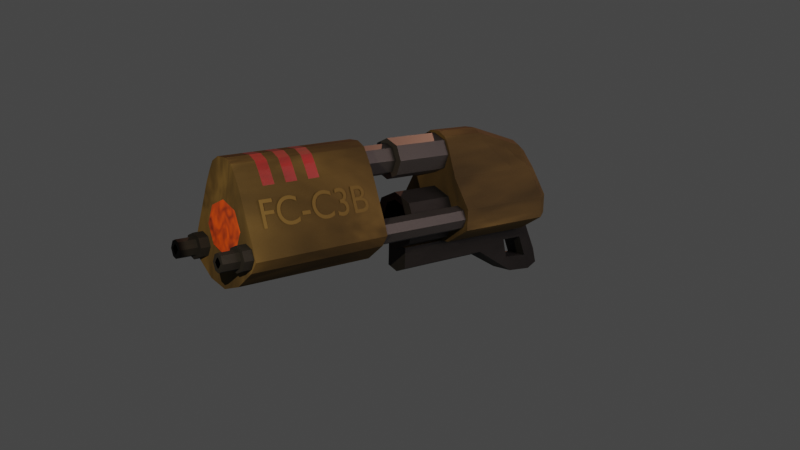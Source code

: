 # Source: flakgun.blend  (saved by Blender 3.6.11; exported with 4.5.12 LTS)
import bpy
from mathutils import Matrix  # noqa: F401  (used for matrix-valued properties, if any)

bpy.ops.wm.read_factory_settings(use_empty=True)
scene = bpy.context.scene
scene.name = 'Scene'

# ---- collections
col_collection = bpy.data.collections.new('Collection'); scene.collection.children.link(col_collection)
col_refs = bpy.data.collections.new('refs'); scene.collection.children.link(col_refs)

# ---- materials (node trees are filled in below, after node groups)
mat_handle = bpy.data.materials.new('handle')
mat_handle.use_transparent_shadow = False
mat_maincollor = bpy.data.materials.new('maincollor')
mat_maincollor.use_transparent_shadow = False
mat_black = bpy.data.materials.new('black')
mat_black.use_transparent_shadow = False
mat_othergray = bpy.data.materials.new('othergray')
mat_othergray.use_transparent_shadow = False
mat_red = bpy.data.materials.new('red')
mat_red.use_transparent_shadow = False
mat_orange = bpy.data.materials.new('orange')
mat_orange.use_transparent_shadow = False
mat_black_001 = bpy.data.materials.new('black.001')
mat_black_001.use_transparent_shadow = False

# ---- material node trees
mat_handle.use_nodes = True; mat_handle.node_tree.nodes.clear()
_N = mat_handle.node_tree.nodes; _L = mat_handle.node_tree.links
n0 = _N.new('ShaderNodeBsdfPrincipled'); n0.name = 'Principled BSDF'; n0.location = (10, 300)
n0.distribution = 'GGX'
n0.subsurface_method = 'RANDOM_WALK_SKIN'
n0.inputs[1].default_value = 0.7704
n0.inputs[2].default_value = 0.7356
n0.inputs[3].default_value = 1.45
n0.inputs[13].default_value = 0.0
n0.inputs[27].default_value = (0.0, 0.0, 0.0, 1.0)
n0.inputs[28].default_value = 1.0
n1 = _N.new('ShaderNodeOutputMaterial'); n1.name = 'Material Output'; n1.location = (300, 300)
n2 = _N.new('ShaderNodeTexNoise'); n2.name = 'Noise Texture'; n2.location = (-560, 296)
n2.inputs[2].default_value = 6.0
n2.inputs[3].default_value = 5.4
n2.inputs[4].default_value = 0.8702
n2.inputs[8].default_value = 0.8
n3 = _N.new('ShaderNodeValToRGB'); n3.name = 'Color Ramp'; n3.location = (-338, 397)
while len(n3.color_ramp.elements) > 1: n3.color_ramp.elements.remove(n3.color_ramp.elements[-1])
n3.color_ramp.elements[0].position = 0.0; n3.color_ramp.elements[0].color = (0.02051, 0.02051, 0.02051, 1.0)
_e = n3.color_ramp.elements.new(1.0); _e.color = (0.05103, 0.05103, 0.05103, 1.0)
_L.new(n0.outputs[0], n1.inputs[0])
_L.new(n2.outputs[1], n3.inputs[0])
_L.new(n3.outputs[0], n0.inputs[0])
n1.is_active_output = True
mat_maincollor.use_nodes = True; mat_maincollor.node_tree.nodes.clear()
_N = mat_maincollor.node_tree.nodes; _L = mat_maincollor.node_tree.links
n0 = _N.new('ShaderNodeOutputMaterial'); n0.name = 'Material Output'; n0.location = (300, 300)
n1 = _N.new('ShaderNodeBsdfPrincipled'); n1.name = 'Principled BSDF'; n1.location = (10, 300)
n1.distribution = 'GGX'
n1.subsurface_method = 'RANDOM_WALK_SKIN'
n1.inputs[1].default_value = 0.2085
n1.inputs[2].default_value = 0.8459
n1.inputs[3].default_value = 1.45
n1.inputs[13].default_value = 0.06647
n1.inputs[27].default_value = (0.0, 0.0, 0.0, 1.0)
n1.inputs[28].default_value = 1.0
n2 = _N.new('ShaderNodeTexNoise'); n2.name = 'Noise Texture'; n2.location = (-681, 237)
n2.inputs[2].default_value = 1.9
n2.inputs[3].default_value = 3.3
n2.inputs[4].default_value = 0.6713
n2.inputs[8].default_value = -0.8
n3 = _N.new('ShaderNodeTexNoise'); n3.name = 'Noise Texture.001'; n3.location = (-713, 542)
n3.inputs[2].default_value = 15.9
n3.inputs[3].default_value = 9.9
n3.inputs[4].default_value = 0.8481
n3.inputs[8].default_value = 16.5
n4 = _N.new('ShaderNodeValToRGB'); n4.name = 'Color Ramp.001'; n4.location = (-436, 674)
while len(n4.color_ramp.elements) > 1: n4.color_ramp.elements.remove(n4.color_ramp.elements[-1])
n4.color_ramp.elements[0].position = 0.0; n4.color_ramp.elements[0].color = (0.0, 0.0, 0.0, 1.0)
_e = n4.color_ramp.elements.new(1.0); _e.color = (0.1144, 0.09759, 0.06301, 1.0)
n5 = _N.new('ShaderNodeValToRGB'); n5.name = 'Color Ramp'; n5.location = (-399, 250)
while len(n5.color_ramp.elements) > 1: n5.color_ramp.elements.remove(n5.color_ramp.elements[-1])
n5.color_ramp.elements[0].position = 0.08459; n5.color_ramp.elements[0].color = (0.0, 0.0, 0.0, 1.0)
_e = n5.color_ramp.elements.new(0.5); _e.color = (0.1081, 0.0691, 0.01982, 1.0)
_e = n5.color_ramp.elements.new(0.6435); _e.color = (0.2161, 0.1382, 0.03964, 1.0)
n6 = _N.new('ShaderNodeMix'); n6.name = 'Mix'; n6.location = (-152, 578)
n6.data_type = 'RGBA'
n6.inputs[0].default_value = 0.5442
n7 = _N.new('ShaderNodeMix'); n7.name = 'Mix.001'; n7.location = (-260, 180)
n7.data_type = 'RGBA'
n7.inputs[0].default_value = 0.2085
n7.inputs[7].default_value = (1.0, 1.0, 1.0, 1.0)
n8 = _N.new('ShaderNodeMix'); n8.name = 'Mix.002'; n8.location = (-160, 180)
n8.data_type = 'RGBA'
n8.inputs[0].default_value = 0.2236
n8.inputs[6].default_value = (1.0, 1.0, 1.0, 1.0)
_L.new(n1.outputs[0], n0.inputs[0])
_L.new(n2.outputs[0], n5.inputs[0])
_L.new(n3.outputs[1], n4.inputs[0])
_L.new(n4.outputs[0], n6.inputs[6])
_L.new(n5.outputs[0], n6.inputs[7])
_L.new(n6.outputs[2], n1.inputs[0])
_L.new(n6.outputs[2], n7.inputs[6])
_L.new(n7.outputs[2], n8.inputs[7])
_L.new(n8.outputs[2], n1.inputs[14])
n0.is_active_output = True
mat_black.use_nodes = True; mat_black.node_tree.nodes.clear()
_N = mat_black.node_tree.nodes; _L = mat_black.node_tree.links
n0 = _N.new('ShaderNodeBsdfPrincipled'); n0.name = 'Principled BSDF'; n0.location = (10, 300)
n0.distribution = 'GGX'
n0.subsurface_method = 'RANDOM_WALK_SKIN'
n0.inputs[0].default_value = (0.0, 0.0, 0.0, 1.0)
n0.inputs[3].default_value = 1.45
n0.inputs[13].default_value = 0.0
n0.inputs[27].default_value = (0.0, 0.0, 0.0, 1.0)
n0.inputs[28].default_value = 1.0
n1 = _N.new('ShaderNodeOutputMaterial'); n1.name = 'Material Output'; n1.location = (300, 300)
_L.new(n0.outputs[0], n1.inputs[0])
n1.is_active_output = True
mat_othergray.use_nodes = True; mat_othergray.node_tree.nodes.clear()
_N = mat_othergray.node_tree.nodes; _L = mat_othergray.node_tree.links
n0 = _N.new('ShaderNodeBsdfPrincipled'); n0.name = 'Principled BSDF'; n0.location = (10, 300)
n0.distribution = 'GGX'
n0.subsurface_method = 'RANDOM_WALK_SKIN'
n0.inputs[3].default_value = 1.45
n0.inputs[27].default_value = (0.0, 0.0, 0.0, 1.0)
n0.inputs[28].default_value = 1.0
n1 = _N.new('ShaderNodeOutputMaterial'); n1.name = 'Material Output'; n1.location = (300, 300)
n2 = _N.new('ShaderNodeValToRGB'); n2.name = 'Color Ramp'; n2.location = (-289, 425)
while len(n2.color_ramp.elements) > 1: n2.color_ramp.elements.remove(n2.color_ramp.elements[-1])
n2.color_ramp.elements[0].position = 0.0; n2.color_ramp.elements[0].color = (0.0, 0.0, 0.0, 1.0)
_e = n2.color_ramp.elements.new(0.5); _e.color = (0.02749, 0.02749, 0.02749, 1.0)
_e = n2.color_ramp.elements.new(0.7946); _e.color = (0.05499, 0.05499, 0.05499, 1.0)
n3 = _N.new('ShaderNodeTexNoise'); n3.name = 'Noise Texture'; n3.location = (-566, 292)
n3.inputs[2].default_value = 75.3
n3.inputs[3].default_value = 0.9
n3.inputs[4].default_value = 0.3066
n3.inputs[8].default_value = 16.5
_L.new(n0.outputs[0], n1.inputs[0])
_L.new(n2.outputs[0], n0.inputs[0])
_L.new(n3.outputs[1], n2.inputs[0])
n1.is_active_output = True
mat_red.use_nodes = True; mat_red.node_tree.nodes.clear()
_N = mat_red.node_tree.nodes; _L = mat_red.node_tree.links
n0 = _N.new('ShaderNodeBsdfPrincipled'); n0.name = 'Principled BSDF'; n0.location = (10, 300)
n0.distribution = 'GGX'
n0.subsurface_method = 'RANDOM_WALK_SKIN'
n0.inputs[3].default_value = 1.45
n0.inputs[27].default_value = (0.0, 0.0, 0.0, 1.0)
n0.inputs[28].default_value = 1.0
n1 = _N.new('ShaderNodeTexNoise'); n1.name = 'Noise Texture'; n1.location = (-860, 37)
n1.inputs[2].default_value = 1.9
n1.inputs[3].default_value = 3.3
n1.inputs[4].default_value = 0.6713
n1.inputs[8].default_value = -0.8
n2 = _N.new('ShaderNodeTexNoise'); n2.name = 'Noise Texture.001'; n2.location = (-892, 342)
n2.inputs[2].default_value = 15.9
n2.inputs[3].default_value = 9.9
n2.inputs[4].default_value = 0.8481
n2.inputs[8].default_value = 16.5
n3 = _N.new('ShaderNodeValToRGB'); n3.name = 'Color Ramp.001'; n3.location = (-615, 474)
while len(n3.color_ramp.elements) > 1: n3.color_ramp.elements.remove(n3.color_ramp.elements[-1])
n3.color_ramp.elements[0].position = 0.0; n3.color_ramp.elements[0].color = (0.0, 0.0, 0.0, 1.0)
_e = n3.color_ramp.elements.new(1.0); _e.color = (0.1144, 0.09759, 0.06301, 1.0)
n4 = _N.new('ShaderNodeMix'); n4.name = 'Mix'; n4.location = (-331, 378)
n4.data_type = 'RGBA'
n4.inputs[0].default_value = 0.7238
n5 = _N.new('ShaderNodeOutputMaterial'); n5.name = 'Material Output'; n5.location = (300, 300)
n6 = _N.new('ShaderNodeValToRGB'); n6.name = 'Color Ramp'; n6.location = (-525, 59)
while len(n6.color_ramp.elements) > 1: n6.color_ramp.elements.remove(n6.color_ramp.elements[-1])
n6.color_ramp.elements[0].position = 0.0; n6.color_ramp.elements[0].color = (0.0, 0.0, 0.0, 1.0)
_e = n6.color_ramp.elements.new(0.3565); _e.color = (0.1081, 0.0, 0.002497, 1.0)
_e = n6.color_ramp.elements.new(1.0); _e.color = (1.0, 0.0, 0.0113, 1.0)
_L.new(n0.outputs[0], n5.inputs[0])
_L.new(n1.outputs[0], n6.inputs[0])
_L.new(n2.outputs[1], n3.inputs[0])
_L.new(n3.outputs[0], n4.inputs[6])
_L.new(n6.outputs[0], n4.inputs[7])
_L.new(n4.outputs[2], n0.inputs[0])
n5.is_active_output = True
mat_orange.use_nodes = True; mat_orange.node_tree.nodes.clear()
_N = mat_orange.node_tree.nodes; _L = mat_orange.node_tree.links
n0 = _N.new('ShaderNodeBsdfPrincipled'); n0.name = 'Principled BSDF'; n0.location = (10, 300)
n0.distribution = 'GGX'
n0.subsurface_method = 'RANDOM_WALK_SKIN'
n0.inputs[3].default_value = 1.45
n0.inputs[27].default_value = (0.0, 0.0, 0.0, 1.0)
n0.inputs[28].default_value = 1.0
n1 = _N.new('ShaderNodeOutputMaterial'); n1.name = 'Material Output'; n1.location = (300, 300)
n2 = _N.new('ShaderNodeTexNoise'); n2.name = 'Noise Texture'; n2.location = (-700, 231)
n2.inputs[2].default_value = 4.0
n2.inputs[3].default_value = 0.0
n2.inputs[4].default_value = 1.0
n2.inputs[8].default_value = 1.6
n3 = _N.new('ShaderNodeValToRGB'); n3.name = 'Color Ramp'; n3.location = (-344, 292)
while len(n3.color_ramp.elements) > 1: n3.color_ramp.elements.remove(n3.color_ramp.elements[-1])
n3.color_ramp.elements[0].position = 0.0; n3.color_ramp.elements[0].color = (0.01342, 0.01342, 0.01342, 1.0)
_e = n3.color_ramp.elements.new(1.0); _e.color = (1.0, 0.106, 0.0, 1.0)
_L.new(n0.outputs[0], n1.inputs[0])
_L.new(n3.outputs[0], n0.inputs[0])
_L.new(n2.outputs[0], n3.inputs[0])
n1.is_active_output = True
mat_black_001.use_nodes = True; mat_black_001.node_tree.nodes.clear()
_N = mat_black_001.node_tree.nodes; _L = mat_black_001.node_tree.links
n0 = _N.new('ShaderNodeBsdfPrincipled'); n0.name = 'Principled BSDF'; n0.location = (10, 300)
n0.distribution = 'GGX'
n0.subsurface_method = 'RANDOM_WALK_SKIN'
n0.inputs[3].default_value = 1.45
n0.inputs[13].default_value = 0.0
n0.inputs[27].default_value = (0.0, 0.0, 0.0, 1.0)
n0.inputs[28].default_value = 1.0
n1 = _N.new('ShaderNodeTexNoise'); n1.name = 'Noise Texture'; n1.location = (-995, 288)
n1.inputs[2].default_value = 1.9
n1.inputs[3].default_value = 3.3
n1.inputs[4].default_value = 0.6713
n1.inputs[8].default_value = -0.8
n2 = _N.new('ShaderNodeTexNoise'); n2.name = 'Noise Texture.001'; n2.location = (-1028, 593)
n2.inputs[2].default_value = 15.9
n2.inputs[3].default_value = 9.9
n2.inputs[4].default_value = 0.8481
n2.inputs[8].default_value = 16.5
n3 = _N.new('ShaderNodeValToRGB'); n3.name = 'Color Ramp.001'; n3.location = (-751, 725)
while len(n3.color_ramp.elements) > 1: n3.color_ramp.elements.remove(n3.color_ramp.elements[-1])
n3.color_ramp.elements[0].position = 0.0; n3.color_ramp.elements[0].color = (0.0, 0.0, 0.0, 1.0)
_e = n3.color_ramp.elements.new(1.0); _e.color = (0.1144, 0.09759, 0.06301, 1.0)
n4 = _N.new('ShaderNodeValToRGB'); n4.name = 'Color Ramp'; n4.location = (-713, 300)
while len(n4.color_ramp.elements) > 1: n4.color_ramp.elements.remove(n4.color_ramp.elements[-1])
n4.color_ramp.elements[0].position = 0.0; n4.color_ramp.elements[0].color = (0.2186, 0.2186, 0.2186, 1.0)
_e = n4.color_ramp.elements.new(0.1284); _e.color = (0.1081, 0.0691, 0.01982, 1.0)
_e = n4.color_ramp.elements.new(0.2961); _e.color = (0.2161, 0.1382, 0.03964, 1.0)
n5 = _N.new('ShaderNodeMix'); n5.name = 'Mix'; n5.location = (-467, 629)
n5.data_type = 'RGBA'
n5.inputs[0].default_value = 0.5442
n6 = _N.new('ShaderNodeOutputMaterial'); n6.name = 'Material Output'; n6.location = (300, 300)
_L.new(n0.outputs[0], n6.inputs[0])
_L.new(n1.outputs[0], n4.inputs[0])
_L.new(n2.outputs[1], n3.inputs[0])
_L.new(n3.outputs[0], n5.inputs[6])
_L.new(n4.outputs[0], n5.inputs[7])
_L.new(n5.outputs[2], n0.inputs[0])
n6.is_active_output = True

# ---- world
world_world = bpy.data.worlds.new('World'); scene.world = world_world
world_world.use_nodes = True; world_world.node_tree.nodes.clear()
_N = world_world.node_tree.nodes; _L = world_world.node_tree.links
n0 = _N.new('ShaderNodeOutputWorld'); n0.name = 'World Output'; n0.location = (300, 300)
n1 = _N.new('ShaderNodeBackground'); n1.name = 'Background'; n1.location = (10, 300)
n1.inputs[0].default_value = (0.05088, 0.05088, 0.05088, 1.0)
_L.new(n1.outputs[0], n0.inputs[0])
n0.is_active_output = True
world_world.color = (0.05088, 0.05088, 0.05088)
world_world.use_sun_shadow = False
world_world.sun_shadow_jitter_overblur = 0.0

# ---- cameras
cam_camera_001 = bpy.data.cameras.new('Camera.001')

# ---- lights
light_spot = bpy.data.lights.new('Spot', 'SPOT')
light_spot.color = (1.0, 0.8065, 0.5432)
light_spot.transmission_factor = 0.0
light_spot.energy = 1407.0
light_spot.shadow_maximum_resolution = 0.006
light_spot.use_absolute_resolution = True
light_area = bpy.data.lights.new('Area', 'AREA')
light_area.color = (0.9688, 0.6707, 0.6322)
light_area.transmission_factor = 0.0
light_area.energy = 382.5
light_area.shadow_maximum_resolution = 0.006
light_area.use_absolute_resolution = True
light_area.size = 1.0
light_area.size_y = 1.0
light_sun = bpy.data.lights.new('Sun', 'SUN')
light_sun.color = (0.1795, 0.08018, 0.05247)
light_sun.transmission_factor = 0.0
light_sun.energy = 4.02
light_area_001 = bpy.data.lights.new('Area.001', 'AREA')
light_area_001.transmission_factor = 0.0
light_area_001.energy = 85.29
light_area_001.shadow_maximum_resolution = 0.006
light_area_001.use_absolute_resolution = True
light_area_001.size = 1.0
light_area_001.size_y = 1.0

# ---- meshes
me_plane = bpy.data.meshes.new('Plane')
me_plane.from_pydata([(2.901, 1.926, 0.2234), (2.901, 1.812, 0.1007), (3.45, 1.075, 0.3894), (3.311, 1.468, 0.2572), (2.885, 0.06596, -0.3863), (2.875, -0.3121, 0.1328), (2.901, 1.812, 0.5177), (3.444, 0.6371, 0.4), (3.316, 0.6924, 0.7311), (3.314, 1.128, 0.5655), (2.907, 1.292, -0.1133), (3.312, 1.336, 0.4748), (2.91, 0.5733, -0.3863), (3.451, 0.9973, 0.1851), (3.449, 1.162, 0.3344), (3.444, 0.6371, 0.2184), (3.444, 0.6371, 0.1049), (3.449, 1.128, 0.3705), (3.451, 1.011, 0.3644), (3.451, 0.9973, 0.4333), (3.444, 0.6371, 0.5135), (3.236, 0.04105, 0.3911), (3.312, 1.336, 0.1436), (3.311, 1.399, 0.1828), (3.236, 0.04105, 0.2273), (1.434, 0.07673, 1.005), (1.451, 2.256, 0.1007), (1.459, 0.5841, -0.3863), (1.456, 1.303, -0.1133), (1.45, 2.371, 0.395), (1.45, 2.371, 0.2234), (1.453, 2.076, 0.03617), (3.14, 0.6064, -0.3129), (1.431, -0.2974, 0.4857), (1.431, -0.2974, 0.1328), (3.118, 0.1526, -0.3129), (1.434, 0.07673, -0.3863), (3.449, 1.128, 0.248), (3.311, 1.468, 0.3613), (3.314, 1.128, 0.05296), (3.14, 0.6064, 0.9313), (3.45, 1.075, 0.229), (1.456, 1.303, 0.7317), (3.443, 0.5272, 0.4), (1.459, 0.5841, 1.005), (1.453, 2.076, 0.5823), (3.316, 0.6924, -0.1126), (1.451, 2.256, 0.5177), (-2.273, 0.3393, 1.005), (-2.273, 0.3393, -0.3863), (3.301, 0.3847, -0.1126), (-2.273, 0.3393, 0.6184), (-2.273, 0.3393, -1.508e-07), (-5.809, 0.2992, 0.6184), (-5.809, 0.2992, -0.3863), (-5.809, 0.2992, 7.003e-08), (-5.809, 0.2992, 1.005), (-2.269, 2.38, 0.3092), (3.301, 0.3847, 0.7311), (3.137, 1.249, -0.06866), (-2.263, 1.524, 0.3092), (-2.285, 0.08558, 0.3092), (3.443, 0.5272, 0.2184), (-2.288, -0.4328, 0.3092), (-5.824, -0.4728, 0.3092), (-5.822, 0.04555, 0.3092), (-5.806, 2.34, 0.3092), (-5.799, 1.484, 0.3092), (-5.805, 2.225, 0.5177), (-5.803, 2.045, 0.5823), (-5.805, 2.225, 0.1007), (-5.803, 2.045, 0.03617), (3.132, 1.648, 0.1227), (-5.806, 2.34, 0.395), (-5.806, 2.34, 0.2234), (-5.799, 1.74, 0.674), (3.134, 1.52, 0.065), (3.132, 1.75, 0.386), (-5.799, 1.74, -0.05553), (-5.799, 1.484, 0.4971), (-5.799, 1.484, 0.1214), (3.101, -0.1991, 0.1639), (-5.797, 0.5529, 0.9482), (-5.797, 0.5529, -0.3297), (-5.822, 0.04555, 0.9092), (-5.822, 0.04555, -0.2907), (-5.822, 0.04555, 0.5759), (-5.822, 0.04555, 0.04249), (-5.824, -0.3286, 0.6184), (-5.824, -0.3286, 1.04e-07), (0.2593, 2.265, 0.5177), (0.261, 2.085, 0.5823), (0.2593, 2.265, 0.1007), (0.261, 2.085, 0.03617), (0.2586, 2.38, 0.395), (3.451, 0.7862, 0.4), (3.101, -0.1991, 0.4546), (0.2586, 2.38, 0.2234), (0.2647, 1.312, 0.7317), (0.2647, 1.312, -0.1133), (3.134, 1.52, 0.5534), (3.132, 1.648, 0.4957), (3.137, 1.249, 0.6871), (0.2647, 1.357, 0.4971), (0.2647, 1.357, 0.1214), (0.2676, 0.593, 1.005), (0.2676, 0.593, -0.3863), (0.2676, 0.593, 0.6184), (0.2676, 0.593, -1.598e-07), (0.2427, 0.08558, 1.005), (0.2427, 0.08558, -0.3863), (0.2427, 0.08558, 0.6184), (3.132, 1.75, 0.2325), (3.451, 0.7862, 0.2184), (3.118, 0.1526, 0.9313), (2.885, 0.06596, 1.005), (2.91, 0.5733, 1.005), (2.907, 1.292, 0.7317), (0.2427, 0.08558, -1.417e-07), (0.3725, -0.2895, 0.4857), (0.3725, -0.2895, 0.1328), (2.875, -0.3121, 0.4857), (2.903, 1.632, 0.5823), (2.901, 1.926, 0.395), (-2.288, -0.2886, -1.168e-07), (-2.288, -0.2886, 0.6184), (-2.285, 0.08558, 0.04249), (-2.285, 0.08558, 0.5759), (-2.285, 0.08558, -0.2907), (-2.285, 0.08558, 0.9092), (-2.26, 0.593, -0.3297), (-2.26, 0.593, 0.9482), (-2.263, 1.524, 0.1214), (-2.263, 1.524, 0.4971), (-2.263, 1.78, -0.05553), (-2.263, 1.78, 0.674), (-2.269, 2.38, 0.2234), (-2.269, 2.38, 0.395), (2.903, 1.632, 0.03617), (-2.267, 2.085, 0.03617), (-2.268, 2.265, 0.1007), (-2.267, 2.085, 0.5823), (3.311, 1.399, 0.4357), (-2.268, 2.265, 0.5177), (3.451, 0.7862, 0.5135), (3.449, 1.162, 0.284), (3.451, 0.7862, 0.1049), (3.451, 1.011, 0.254), (2.882, -0.3082, 0.6184), (1.431, -0.2974, 0.6184), (3.299, 0.1578, 0.1217), (3.299, 0.1578, 0.4968), (2.882, -0.3082, -3.657e-07), (1.431, -0.2974, -2.29e-07), (3.115, -0.1821, 0.03265), (3.115, -0.1821, 0.5858), (0.2397, -0.2886, -1.168e-07), (0.2397, -0.2886, 0.6184), (1.609, -0.5925, 0.1328), (1.609, -0.5925, 0.4857), (3.278, -0.4942, 0.1639), (3.278, -0.4942, 0.4546), (3.052, -0.6071, 0.1328), (3.052, -0.6071, 0.4857), (3.414, -0.254, 0.2273), (3.414, -0.254, 0.3911), (0.3649, -0.5846, 0.1328), (0.3649, -0.5846, 0.4857), (3.769, -1.407, 0.1639), (3.769, -1.407, 0.4546), (3.427, -1.52, 0.1328), (3.427, -1.52, 0.4857), (3.788, -1.056, 0.2273), (3.788, -1.056, 0.3911), (3.629, -0.7162, 0.3911), (3.629, -0.7162, 0.2273), (3.268, -1.133, 0.1328), (3.268, -1.133, 0.4857), (3.561, -1.02, 0.4546), (3.561, -1.02, 0.1639), (2.72, -1.463, 0.1328), (2.72, -1.463, 0.4857), (2.561, -1.076, 0.1328), (2.561, -1.076, 0.4857), (2.286, 0.0704, 1.005), (2.303, 1.996, 0.1007), (2.283, -0.3037, 0.6184), (2.304, 1.815, 0.5823), (2.302, 2.11, 0.2234), (2.302, 2.11, 0.395), (2.303, 1.996, 0.5177), (2.308, 1.297, 0.7317), (2.311, 0.5778, 1.005), (2.283, -0.3037, -3.092e-07), (2.286, 0.0704, -0.3863), (2.311, 0.5778, -0.3863), (2.308, 1.297, -0.1133), (2.304, 1.815, 0.03617), (2.279, -0.306, 0.4857), (2.279, -0.306, 0.1328), (2.456, -0.6011, 0.4857), (2.456, -0.6011, 0.1328), (1.581, -0.79, 0.1328), (1.581, -0.79, 0.4857), (0.3567, -0.79, 0.1328), (0.3567, -0.79, 0.4857), (-0.9697, -0.592, 0.4857), (-0.9621, -0.2889, 0.4857), (-0.9621, -0.2889, 0.1328), (-0.9697, -0.592, 0.1328), (-0.9779, -0.7974, 0.1328), (-0.9779, -0.7974, 0.4857), (-1.026, 0.3375, 0.04728), (0.3568, 0.3375, -0.1082), (-1.026, -0.05959, 0.1463), (0.3568, -0.1515, 0.01379), (-1.026, -0.171, 0.3082), (0.3568, -0.354, 0.3082), (-1.026, -0.05959, 0.4701), (0.3568, -0.1515, 0.6026), (-1.026, 0.3375, 0.5691), (0.3568, 0.3375, 0.7246), (-1.026, 0.7346, 0.4701), (0.3568, 0.8265, 0.6026), (-1.026, 0.8459, 0.3082), (0.3568, 1.029, 0.3082), (-1.026, 0.7346, 0.1463), (0.3568, 0.8265, 0.01379), (-0.9779, -0.9128, 0.3092), (0.3567, -0.9054, 0.3092), (1.581, -0.9054, 0.3092), (-1.273, 1.843, 0.1195), (0.2639, 1.843, 0.0164), (-1.273, 1.561, 0.1897), (0.2639, 1.5, 0.1019), (-1.273, 1.48, 0.3082), (0.2639, 1.358, 0.3082), (-1.273, 1.561, 0.4267), (0.2639, 1.5, 0.5145), (-1.273, 1.843, 0.4969), (0.2639, 1.843, 0.6), (-1.273, 2.125, 0.4267), (0.2639, 2.186, 0.5145), (-1.273, 2.206, 0.3082), (0.2639, 2.328, 0.3082), (-1.273, 2.125, 0.1897), (0.2639, 2.186, 0.1019), (-1.273, 1.843, 0.0164), (-1.273, 1.5, 0.1019), (-1.273, 1.358, 0.3082), (-1.273, 1.5, 0.5145), (-1.273, 1.843, 0.6), (-1.273, 2.186, 0.5145), (-1.273, 2.328, 0.3082), (-1.273, 2.186, 0.1019), (-2.263, 1.843, 0.1195), (-2.263, 1.561, 0.1897), (-2.263, 1.48, 0.3082), (-2.263, 1.561, 0.4267), (-2.263, 1.843, 0.4969), (-2.263, 2.125, 0.4267), (-2.263, 2.206, 0.3082), (-2.263, 2.125, 0.1897), (-2.285, 0.3532, 0.6211), (0.2485, 0.3532, 0.6211), (-2.285, 0.1451, 0.673), (0.2485, 0.1451, 0.673), (-2.285, 0.05897, 0.7982), (0.2485, 0.05897, 0.7982), (-2.285, 0.1451, 0.9235), (0.2485, 0.1451, 0.9235), (-2.285, 0.3532, 0.9753), (0.2485, 0.3532, 0.9753), (-2.285, 0.5612, 0.9235), (0.2485, 0.5612, 0.9235), (-2.285, 0.6473, 0.7982), (0.2485, 0.6473, 0.7982), (-2.285, 0.5612, 0.673), (0.2485, 0.5612, 0.673), (-2.285, 0.3532, -0.3597), (0.2485, 0.3532, -0.3597), (-2.285, 0.1451, -0.3078), (0.2485, 0.1451, -0.3078), (-2.285, 0.05897, -0.1826), (0.2485, 0.05897, -0.1826), (-2.285, 0.1451, -0.05731), (0.2485, 0.1451, -0.05731), (-2.285, 0.3532, -0.005428), (0.2485, 0.3532, -0.005428), (-2.285, 0.5612, -0.05731), (0.2485, 0.5612, -0.05731), (-2.285, 0.6473, -0.1826), (0.2485, 0.6473, -0.1826), (-2.285, 0.5612, -0.3078), (0.2485, 0.5612, -0.3078), (-1.026, 0.3375, -0.1082), (-1.026, -0.1515, 0.01379), (-1.026, -0.354, 0.3082), (-1.026, -0.1515, 0.6026), (-1.026, 0.3375, 0.7246), (-1.026, 0.8265, 0.6026), (-1.026, 1.029, 0.3082), (-1.026, 0.8265, 0.01379), (-6.049, 0.3532, 0.6909), (-5.806, 0.3532, 0.6211), (-6.049, 0.1864, 0.7324), (-5.806, 0.1451, 0.673), (-6.049, 0.1411, 0.7982), (-5.806, 0.05897, 0.7982), (-6.049, 0.1864, 0.864), (-5.806, 0.1451, 0.9235), (-6.049, 0.3532, 0.9056), (-5.806, 0.3532, 0.9753), (-6.049, 0.5199, 0.864), (-5.806, 0.5612, 0.9235), (-6.049, 0.5652, 0.7982), (-5.806, 0.6473, 0.7982), (-6.049, 0.5199, 0.7324), (-5.806, 0.5612, 0.673), (-6.049, 0.3532, -0.2899), (-5.806, 0.3532, -0.3597), (-6.049, 0.1864, -0.2483), (-5.806, 0.1451, -0.3078), (-6.049, 0.1411, -0.1826), (-5.806, 0.05897, -0.1826), (-6.049, 0.1864, -0.1168), (-5.806, 0.1451, -0.05731), (-6.049, 0.3532, -0.0752), (-5.806, 0.3532, -0.005428), (-6.049, 0.5199, -0.1168), (-5.806, 0.5612, -0.05731), (-6.049, 0.5652, -0.1826), (-5.806, 0.6473, -0.1826), (-6.049, 0.5199, -0.2483), (-5.806, 0.5612, -0.3078), (-6.049, 0.3532, 0.6211), (-6.049, 0.1451, 0.673), (-6.049, 0.05897, 0.7982), (-6.049, 0.1451, 0.9235), (-6.049, 0.3532, 0.9753), (-6.049, 0.5612, 0.9235), (-6.049, 0.6473, 0.7982), (-6.049, 0.5612, 0.673), (-6.049, 0.3532, -0.3597), (-6.049, 0.1451, -0.3078), (-6.049, 0.05897, -0.1826), (-6.049, 0.1451, -0.05731), (-6.049, 0.3532, -0.005428), (-6.049, 0.5612, -0.05731), (-6.049, 0.6473, -0.1826), (-6.049, 0.5612, -0.3078), (-6.49, 0.3532, 0.7381), (-6.49, 0.2674, 0.7727), (-6.49, 0.2323, 0.7982), (-6.49, 0.2674, 0.8237), (-6.49, 0.3532, 0.8583), (-6.49, 0.4389, 0.8237), (-6.49, 0.474, 0.7982), (-6.49, 0.4389, 0.7727), (-6.49, 0.3532, -0.2427), (-6.49, 0.2674, -0.2081), (-6.49, 0.2323, -0.1826), (-6.49, 0.2674, -0.1571), (-6.49, 0.3532, -0.1224), (-6.49, 0.4389, -0.1571), (-6.49, 0.474, -0.1826), (-6.49, 0.4389, -0.2081), (-6.49, 0.3532, 0.6909), (-6.49, 0.1864, 0.7324), (-6.49, 0.1411, 0.7982), (-6.49, 0.1864, 0.864), (-6.49, 0.3532, 0.9056), (-6.49, 0.5199, 0.864), (-6.49, 0.5652, 0.7982), (-6.49, 0.5199, 0.7324), (-6.49, 0.3532, -0.2899), (-6.49, 0.1864, -0.2483), (-6.49, 0.1411, -0.1826), (-6.49, 0.1864, -0.1168), (-6.49, 0.3532, -0.0752), (-6.49, 0.5199, -0.1168), (-6.49, 0.5652, -0.1826), (-6.49, 0.5199, -0.2483), (-2.277, 0.2536, 0.3102), (-2.277, 0.2543, 0.3092), (-2.273, 0.3393, 0.4348), (-2.268, 0.4287, 0.05565), (-2.262, 0.5629, 0.02218), (-2.273, 0.3393, 0.1857), (-5.799, 1.309, 0.5152), (-5.799, 1.449, 0.3092), (-5.799, 1.449, 0.3102), (-5.799, 1.307, 0.1031), (-5.797, 0.5529, 0.5958), (-5.797, 0.5458, 0.594), (-5.809, 0.2992, 0.2439), (-5.797, 0.5515, 0.02502), (-5.803, 0.4287, 0.05565), (-5.797, 0.5529, 0.02467), (-5.799, 1.274, 0.05565), (-5.798, 0.8515, -0.0498), (-5.809, 0.2992, 0.3766), (-5.803, 0.4287, 0.5648), (-2.262, 1.304, 0.09865), (-2.263, 1.449, 0.3092), (-5.797, 0.8515, 0.6703), (-5.799, 1.274, 0.5648), (-5.811, 0.2543, 0.3092), (-2.262, 1.274, 0.5648), (-2.262, 1.305, 0.5196), (-2.261, 0.8515, 0.6703), (-2.26, 0.593, 0.6058), (-2.262, 0.5572, 0.5968), (-2.268, 0.4287, 0.5648), (-2.26, 0.593, 0.01469), (-2.261, 0.8515, -0.0498), (-2.262, 1.274, 0.05565), (-2.263, 1.449, 0.3102), (-5.811, 0.2536, 0.3102), (-2.567, 0.3359, 1.005), (-2.862, 0.3326, 1.005), (-3.157, 0.3293, 1.005), (-3.451, 0.3259, 1.005), (-3.746, 0.3226, 1.005), (-4.041, 0.3193, 1.005), (-4.336, 0.3159, 1.005), (-4.63, 0.3126, 1.005), (-4.925, 0.3092, 1.005), (-5.22, 0.3059, 1.005), (-5.514, 0.3026, 1.005), (-5.53, -0.3253, 0.6184), (-5.235, -0.3219, 0.6184), (-4.94, -0.3186, 0.6184), (-4.646, -0.3152, 0.6184), (-4.351, -0.3119, 0.6184), (-4.056, -0.3086, 0.6184), (-3.761, -0.3052, 0.6184), (-3.467, -0.3019, 0.6184), (-3.172, -0.2986, 0.6184), (-2.877, -0.2952, 0.6184), (-2.583, -0.2919, 0.6184), (-2.567, 0.3359, -0.3863), (-2.862, 0.3326, -0.3863), (-3.157, 0.3293, -0.3863), (-3.451, 0.3259, -0.3863), (-3.746, 0.3226, -0.3863), (-4.041, 0.3193, -0.3863), (-4.336, 0.3159, -0.3863), (-4.63, 0.3126, -0.3863), (-4.925, 0.3092, -0.3863), (-5.22, 0.3059, -0.3863), (-5.514, 0.3026, -0.3863), (-2.564, 2.376, 0.3092), (-2.858, 2.373, 0.3092), (-3.153, 2.37, 0.3092), (-3.448, 2.366, 0.3092), (-3.743, 2.363, 0.3092), (-4.037, 2.36, 0.3092), (-4.332, 2.356, 0.3092), (-4.627, 2.353, 0.3092), (-4.921, 2.35, 0.3092), (-5.216, 2.346, 0.3092), (-5.511, 2.343, 0.3092), (-5.53, -0.3253, 8.561e-08), (-5.235, -0.3219, 6.72e-08), (-4.94, -0.3186, 4.88e-08), (-4.646, -0.3152, 3.04e-08), (-4.351, -0.3119, 1.2e-08), (-4.056, -0.3086, -6.399e-09), (-3.761, -0.3052, -2.48e-08), (-3.467, -0.3019, -4.32e-08), (-3.172, -0.2986, -6.16e-08), (-2.877, -0.2952, -8e-08), (-2.583, -0.2919, -9.84e-08), (-5.511, 2.343, 0.395), (-5.216, 2.346, 0.395), (-4.921, 2.35, 0.395), (-4.627, 2.353, 0.395), (-4.332, 2.356, 0.395), (-4.037, 2.36, 0.395), (-3.743, 2.363, 0.395), (-3.448, 2.366, 0.395), (-3.153, 2.37, 0.395), (-2.858, 2.373, 0.395), (-2.564, 2.376, 0.395), (-5.502, 0.5563, 0.9482), (-5.207, 0.5596, 0.9482), (-4.912, 0.5629, 0.9482), (-4.618, 0.5663, 0.9482), (-4.323, 0.5696, 0.9482), (-4.028, 0.5729, 0.9482), (-3.734, 0.5763, 0.9482), (-3.439, 0.5796, 0.9482), (-3.144, 0.583, 0.9482), (-2.849, 0.5863, 0.9482), (-2.555, 0.5896, 0.9482), (-5.511, 2.343, 0.2234), (-5.216, 2.346, 0.2234), (-4.921, 2.35, 0.2234), (-4.627, 2.353, 0.2234), (-4.332, 2.356, 0.2234), (-4.037, 2.36, 0.2234), (-3.743, 2.363, 0.2234), (-3.448, 2.366, 0.2234), (-3.153, 2.37, 0.2234), (-2.858, 2.373, 0.2234), (-2.564, 2.376, 0.2234), (-5.502, 0.5563, -0.3297), (-5.207, 0.5596, -0.3297), (-4.912, 0.5629, -0.3297), (-4.618, 0.5663, -0.3297), (-4.323, 0.5696, -0.3297), (-4.028, 0.5729, -0.3297), (-3.734, 0.5763, -0.3297), (-3.439, 0.5796, -0.3297), (-3.144, 0.583, -0.3297), (-2.849, 0.5863, -0.3297), (-2.555, 0.5896, -0.3297), (-5.505, 1.743, 0.674), (-5.21, 1.746, 0.674), (-4.915, 1.75, 0.674), (-4.621, 1.753, 0.674), (-4.326, 1.756, 0.674), (-4.031, 1.76, 0.674), (-3.736, 1.763, 0.674), (-3.442, 1.766, 0.674), (-3.147, 1.77, 0.674), (-2.852, 1.773, 0.674), (-2.558, 1.776, 0.674), (-5.527, 0.04888, 0.9092), (-5.232, 0.05222, 0.9092), (-4.937, 0.05555, 0.9092), (-4.643, 0.05889, 0.9092), (-4.348, 0.06223, 0.9092), (-4.053, 0.06556, 0.9092), (-3.759, 0.0689, 0.9092), (-3.464, 0.07223, 0.9092), (-3.169, 0.07557, 0.9092), (-2.874, 0.0789, 0.9092), (-2.58, 0.08224, 0.9092), (-5.51, 2.229, 0.5177), (-5.215, 2.232, 0.5177), (-4.921, 2.235, 0.5177), (-4.626, 2.239, 0.5177), (-4.331, 2.242, 0.5177), (-4.037, 2.245, 0.5177), (-3.742, 2.249, 0.5177), (-3.447, 2.252, 0.5177), (-3.152, 2.255, 0.5177), (-2.858, 2.259, 0.5177), (-2.563, 2.262, 0.5177), (-5.527, 0.04888, -0.2907), (-5.232, 0.05222, -0.2907), (-4.937, 0.05555, -0.2907), (-4.643, 0.05889, -0.2907), (-4.348, 0.06223, -0.2907), (-4.053, 0.06556, -0.2907), (-3.759, 0.0689, -0.2907), (-3.464, 0.07223, -0.2907), (-3.169, 0.07557, -0.2907), (-2.874, 0.0789, -0.2907), (-2.58, 0.08224, -0.2907), (-5.508, 2.048, 0.5823), (-5.214, 2.052, 0.5823), (-4.919, 2.055, 0.5823), (-4.624, 2.058, 0.5823), (-4.33, 2.062, 0.5823), (-4.035, 2.065, 0.5823), (-3.74, 2.068, 0.5823), (-3.445, 2.072, 0.5823), (-3.151, 2.075, 0.5823), (-2.856, 2.078, 0.5823), (-2.561, 2.082, 0.5823), (-5.505, 1.743, -0.05553), (-5.21, 1.746, -0.05553), (-4.915, 1.75, -0.05553), (-4.621, 1.753, -0.05553), (-4.326, 1.756, -0.05553), (-4.031, 1.76, -0.05553), (-3.736, 1.763, -0.05553), (-3.442, 1.766, -0.05553), (-3.147, 1.77, -0.05553), (-2.852, 1.773, -0.05553), (-2.558, 1.776, -0.05553), (-5.51, 2.229, 0.1007), (-5.215, 2.232, 0.1007), (-4.921, 2.235, 0.1007), (-4.626, 2.239, 0.1007), (-4.331, 2.242, 0.1007), (-4.037, 2.245, 0.1007), (-3.742, 2.249, 0.1007), (-3.447, 2.252, 0.1007), (-3.152, 2.255, 0.1007), (-2.858, 2.259, 0.1007), (-2.563, 2.262, 0.1007), (-2.583, -0.4361, 0.3092), (-2.877, -0.4395, 0.3092), (-3.172, -0.4428, 0.3092), (-3.467, -0.4461, 0.3092), (-3.761, -0.4495, 0.3092), (-4.056, -0.4528, 0.3092), (-4.351, -0.4562, 0.3092), (-4.646, -0.4595, 0.3092), (-4.94, -0.4628, 0.3092), (-5.235, -0.4662, 0.3092), (-5.53, -0.4695, 0.3092), (-5.508, 2.048, 0.03617), (-5.214, 2.052, 0.03617), (-4.919, 2.055, 0.03617), (-4.624, 2.058, 0.03617), (-4.33, 2.062, 0.03617), (-4.035, 2.065, 0.03617), (-3.74, 2.068, 0.03617), (-3.445, 2.072, 0.03617), (-3.151, 2.075, 0.03617), (-2.856, 2.078, 0.03617), (-2.561, 2.082, 0.03617)], [], [(85, 87, 55, 54), (385, 51, 127, 61, 384, 383), (41, 37, 147), (474, 462, 66, 73), (388, 52, 387, 386), (146, 13, 147, 113), (32, 59, 39, 46), (40, 114, 58, 8), (50, 46, 146, 16), (3, 38, 14, 145), (0, 123, 77, 112), (12, 10, 59, 32), (102, 40, 8, 9), (120, 34, 158, 166), (138, 1, 72, 76), (4, 12, 32, 35), (100, 102, 9, 11), (1, 0, 112, 72), (122, 117, 102, 100), (152, 4, 35, 154), (117, 116, 40, 102), (101, 100, 11, 142), (46, 39, 13, 146), (116, 115, 114, 40), (85, 89, 87), (584, 606, 71, 70), (93, 92, 26, 31), (115, 148, 155, 114), (77, 101, 142, 38), (389, 79, 67, 390, 391), (86, 65, 64, 88), (65, 87, 89, 64), (76, 72, 23, 22), (390, 67, 80, 392), (91, 98, 42, 45), (35, 32, 46, 50), (123, 6, 101, 77), (429, 485, 82, 56), (72, 112, 3, 23), (462, 496, 74, 66), (463, 605, 64, 89), (80, 67, 66, 74), (94, 90, 47, 29), (127, 125, 63, 61), (6, 122, 100, 101), (10, 138, 76, 59), (605, 430, 88, 64), (5, 81, 160, 162), (127, 51, 48, 129), (128, 49, 52, 126), (53, 56, 82, 393, 394), (396, 55, 395, 397), (9, 8, 144, 19), (154, 35, 50, 150), (99, 93, 31, 28), (106, 99, 28, 27), (392, 80, 78, 83, 398, 400, 399), (114, 155, 151, 58), (132, 136, 57, 60), (199, 5, 162, 201), (451, 551, 85, 54), (59, 76, 22, 39), (112, 77, 38, 3), (58, 151, 43, 20), (105, 109, 25, 44), (562, 540, 68, 69), (551, 463, 89, 85), (88, 84, 86), (53, 394, 402, 401), (110, 106, 27, 36), (132, 60, 404, 403), (156, 110, 36, 153), (98, 105, 44, 42), (90, 91, 45, 47), (573, 507, 83, 78), (485, 518, 75, 82), (496, 584, 70, 74), (184, 186, 148, 115), (83, 54, 55, 396, 398), (92, 97, 30, 26), (192, 184, 115, 116), (106, 108, 104, 99), (195, 196, 10, 12), (110, 156, 118), (79, 75, 69), (111, 109, 105, 107), (69, 68, 79), (108, 107, 103, 104), (91, 90, 103), (430, 529, 84, 88), (71, 80, 70), (109, 157, 149, 25), (97, 94, 29, 30), (80, 71, 78), (197, 185, 1, 138), (82, 75, 79, 389, 406, 405, 393), (606, 573, 78, 71), (540, 474, 73, 68), (518, 562, 69, 75), (67, 79, 73, 66), (93, 104, 92), (70, 80, 74), (111, 118, 156, 157), (92, 104, 97), (185, 188, 0, 1), (157, 109, 111), (190, 187, 122, 6), (104, 93, 99), (110, 118, 108, 106), (107, 105, 98, 103), (166, 204, 210, 209), (86, 84, 56, 53), (187, 191, 117, 122), (188, 189, 123, 0), (118, 111, 107, 108), (189, 190, 6, 123), (90, 94, 103), (384, 61, 126, 52, 388), (103, 98, 91), (191, 192, 116, 117), (193, 194, 4, 152), (143, 133, 137), (140, 136, 132), (141, 133, 143), (133, 141, 135), (194, 195, 12, 4), (196, 197, 138, 10), (132, 134, 139), (139, 140, 132), (529, 429, 56, 84), (55, 87, 65, 407, 395), (68, 73, 79), (408, 409, 133, 135, 131, 411, 410), (128, 126, 124), (413, 412, 51, 385), (125, 127, 129), (61, 63, 124, 126), (104, 103, 94, 97), (411, 131, 48, 51, 412), (52, 49, 130, 414, 387), (507, 451, 54, 83), (414, 130, 134, 132, 403, 416, 415), (417, 404, 60, 133, 409), (418, 407, 65, 86, 53, 401), (60, 57, 137, 133), (22, 23, 37, 41), (150, 50, 16, 62), (151, 150, 62, 43), (142, 11, 2, 17), (38, 142, 17, 14), (39, 22, 41, 13), (8, 58, 20, 144), (23, 3, 145, 37), (11, 9, 19, 2), (43, 7, 20), (15, 113, 95, 7), (7, 43, 62, 15), (113, 147, 18, 95), (95, 18, 19, 144), (17, 18, 14), (16, 146, 113, 15), (37, 145, 147), (18, 2, 19), (16, 15, 62), (7, 95, 144, 20), (147, 13, 41), (147, 145, 14, 18), (2, 18, 17), (198, 121, 148, 186), (21, 24, 150, 151), (199, 34, 153, 193), (24, 81, 154, 150), (96, 21, 151, 155), (120, 119, 157, 156), (34, 120, 156, 153), (119, 33, 149, 157), (121, 96, 155, 148), (81, 5, 152, 154), (171, 177, 183, 181), (175, 174, 173, 172), (167, 166, 158, 159), (200, 201, 162, 163), (81, 24, 164, 160), (198, 33, 159, 200), (33, 119, 167, 159), (21, 96, 161, 165), (24, 21, 165, 164), (96, 121, 163, 161), (169, 168, 172, 173), (171, 170, 168, 169), (178, 177, 171, 169), (174, 178, 169, 173), (176, 179, 168, 170), (179, 175, 172, 168), (160, 164, 175, 179), (162, 160, 179, 176), (165, 161, 178, 174), (161, 163, 177, 178), (164, 165, 174, 175), (163, 162, 176, 177), (183, 182, 180, 181), (170, 171, 181, 180), (177, 176, 182, 183), (176, 170, 180, 182), (121, 198, 200, 163), (159, 158, 201, 200), (5, 199, 193, 152), (33, 198, 186, 149), (28, 31, 197, 196), (36, 27, 195, 194), (153, 36, 194, 193), (42, 44, 192, 191), (29, 47, 190, 189), (30, 29, 189, 188), (45, 42, 191, 187), (47, 45, 187, 190), (26, 30, 188, 185), (31, 26, 185, 197), (27, 28, 196, 195), (44, 25, 184, 192), (25, 149, 186, 184), (34, 199, 201, 158), (201, 182, 183, 200), (203, 183, 182, 202, 230), (203, 181, 183), (202, 182, 180), (230, 202, 180, 181, 203), (230, 202, 158, 159, 203), (200, 183, 203, 159), (182, 201, 158, 202), (229, 204, 202, 230), (167, 205, 203, 159), (167, 119, 207, 206), (202, 158, 166, 204), (207, 208, 209, 206), (210, 228, 211, 206, 209), (229, 230, 203, 205), (119, 120, 208, 207), (205, 167, 206, 211), (120, 166, 209, 208), (295, 213, 215, 296), (296, 215, 217, 297), (297, 217, 219, 298), (298, 219, 221, 299), (299, 221, 223, 300), (300, 223, 225, 301), (221, 219, 217, 215, 213, 227, 225, 223), (301, 225, 227, 302), (302, 227, 213, 295), (226, 212, 214, 216, 218, 220, 222, 224), (229, 228, 210, 204), (211, 228, 229, 205), (247, 232, 234, 248), (248, 234, 236, 249), (249, 236, 238, 250), (250, 238, 240, 251), (251, 240, 242, 252), (252, 242, 244, 253), (240, 238, 236, 234, 232, 246, 244, 242), (253, 244, 246, 254), (254, 246, 232, 247), (245, 231, 255, 262), (233, 231, 247, 248), (235, 233, 248, 249), (237, 235, 249, 250), (239, 237, 250, 251), (241, 239, 251, 252), (243, 241, 252, 253), (245, 243, 253, 254), (231, 245, 254, 247), (262, 255, 256, 257, 258, 259, 260, 261), (241, 243, 261, 260), (237, 239, 259, 258), (233, 235, 257, 256), (243, 245, 262, 261), (239, 241, 260, 259), (235, 237, 258, 257), (231, 233, 256, 255), (263, 264, 266, 265), (265, 266, 268, 267), (267, 268, 270, 269), (269, 270, 272, 271), (271, 272, 274, 273), (273, 274, 276, 275), (268, 266, 264, 278, 276, 274, 272, 270), (275, 276, 278, 277), (277, 278, 264, 263), (265, 267, 269, 271, 273, 275, 277, 263), (279, 280, 282, 281), (281, 282, 284, 283), (283, 284, 286, 285), (285, 286, 288, 287), (287, 288, 290, 289), (289, 290, 292, 291), (284, 282, 280, 294, 292, 290, 288, 286), (291, 292, 294, 293), (293, 294, 280, 279), (293, 279, 281, 283, 285, 287, 289, 291), (214, 212, 295, 296), (216, 214, 296, 297), (218, 216, 297, 298), (220, 218, 298, 299), (222, 220, 299, 300), (224, 222, 300, 301), (226, 224, 301, 302), (212, 226, 302, 295), (335, 304, 306, 336), (336, 306, 308, 337), (337, 308, 310, 338), (338, 310, 312, 339), (339, 312, 314, 340), (340, 314, 316, 341), (308, 306, 304, 318, 316, 314, 312, 310), (341, 316, 318, 342), (342, 318, 304, 335), (315, 317, 374, 373), (343, 320, 322, 344), (344, 322, 324, 345), (345, 324, 326, 346), (346, 326, 328, 347), (347, 328, 330, 348), (348, 330, 332, 349), (324, 322, 320, 334, 332, 330, 328, 326), (349, 332, 334, 350), (350, 334, 320, 343), (329, 331, 381, 380), (305, 303, 335, 336), (307, 305, 336, 337), (309, 307, 337, 338), (311, 309, 338, 339), (313, 311, 339, 340), (315, 313, 340, 341), (317, 315, 341, 342), (303, 317, 342, 335), (321, 319, 343, 344), (323, 321, 344, 345), (325, 323, 345, 346), (327, 325, 346, 347), (329, 327, 347, 348), (331, 329, 348, 349), (333, 331, 349, 350), (319, 333, 350, 343), (358, 351, 352, 353, 354, 355, 356, 357), (366, 359, 360, 361, 362, 363, 364, 365), (331, 333, 382, 381), (317, 303, 367, 374), (303, 305, 368, 367), (333, 319, 375, 382), (319, 321, 376, 375), (305, 307, 369, 368), (321, 323, 377, 376), (307, 309, 370, 369), (323, 325, 378, 377), (309, 311, 371, 370), (325, 327, 379, 378), (311, 313, 372, 371), (327, 329, 380, 379), (313, 315, 373, 372), (352, 351, 367, 368), (353, 352, 368, 369), (354, 353, 369, 370), (355, 354, 370, 371), (356, 355, 371, 372), (357, 356, 372, 373), (358, 357, 373, 374), (351, 358, 374, 367), (360, 359, 375, 376), (361, 360, 376, 377), (362, 361, 377, 378), (363, 362, 378, 379), (364, 363, 379, 380), (365, 364, 380, 381), (366, 365, 381, 382), (359, 366, 382, 375), (396, 397, 386, 387, 414, 415, 400, 398), (418, 383, 384, 388, 386, 397, 395, 407), (401, 402, 413, 385, 383, 418), (413, 402, 394, 393, 405, 410, 411, 412), (406, 408, 410, 405), (409, 408, 406, 389, 391, 417), (391, 390, 392, 399, 416, 403, 404, 417), (399, 400, 415, 416), (130, 49, 441, 517), (517, 441, 442, 516), (516, 442, 443, 515), (515, 443, 444, 514), (514, 444, 445, 513), (513, 445, 446, 512), (512, 446, 447, 511), (511, 447, 448, 510), (510, 448, 449, 509), (509, 449, 450, 508), (508, 450, 451, 507), (129, 48, 419, 539), (539, 419, 420, 538), (538, 420, 421, 537), (537, 421, 422, 536), (536, 422, 423, 535), (535, 423, 424, 534), (534, 424, 425, 533), (533, 425, 426, 532), (532, 426, 427, 531), (531, 427, 428, 530), (530, 428, 429, 529), (135, 141, 572, 528), (528, 572, 571, 527), (527, 571, 570, 526), (526, 570, 569, 525), (525, 569, 568, 524), (524, 568, 567, 523), (523, 567, 566, 522), (522, 566, 565, 521), (521, 565, 564, 520), (520, 564, 563, 519), (519, 563, 562, 518), (143, 137, 484, 550), (550, 484, 483, 549), (549, 483, 482, 548), (548, 482, 481, 547), (547, 481, 480, 546), (546, 480, 479, 545), (545, 479, 478, 544), (544, 478, 477, 543), (543, 477, 476, 542), (542, 476, 475, 541), (541, 475, 474, 540), (139, 134, 583, 616), (616, 583, 582, 615), (615, 582, 581, 614), (614, 581, 580, 613), (613, 580, 579, 612), (612, 579, 578, 611), (611, 578, 577, 610), (610, 577, 576, 609), (609, 576, 575, 608), (608, 575, 574, 607), (607, 574, 573, 606), (125, 129, 539, 440), (440, 539, 538, 439), (439, 538, 537, 438), (438, 537, 536, 437), (437, 536, 535, 436), (436, 535, 534, 435), (435, 534, 533, 434), (434, 533, 532, 433), (433, 532, 531, 432), (432, 531, 530, 431), (431, 530, 529, 430), (136, 140, 594, 506), (506, 594, 593, 505), (505, 593, 592, 504), (504, 592, 591, 503), (503, 591, 590, 502), (502, 590, 589, 501), (501, 589, 588, 500), (500, 588, 587, 499), (499, 587, 586, 498), (498, 586, 585, 497), (497, 585, 584, 496), (131, 135, 528, 495), (495, 528, 527, 494), (494, 527, 526, 493), (493, 526, 525, 492), (492, 525, 524, 491), (491, 524, 523, 490), (490, 523, 522, 489), (489, 522, 521, 488), (488, 521, 520, 487), (487, 520, 519, 486), (486, 519, 518, 485), (134, 130, 517, 583), (583, 517, 516, 582), (582, 516, 515, 581), (581, 515, 514, 580), (580, 514, 513, 579), (579, 513, 512, 578), (578, 512, 511, 577), (577, 511, 510, 576), (576, 510, 509, 575), (575, 509, 508, 574), (574, 508, 507, 573), (128, 124, 473, 561), (561, 473, 472, 560), (560, 472, 471, 559), (559, 471, 470, 558), (558, 470, 469, 557), (557, 469, 468, 556), (556, 468, 467, 555), (555, 467, 466, 554), (554, 466, 465, 553), (553, 465, 464, 552), (552, 464, 463, 551), (141, 143, 550, 572), (572, 550, 549, 571), (571, 549, 548, 570), (570, 548, 547, 569), (569, 547, 546, 568), (568, 546, 545, 567), (567, 545, 544, 566), (566, 544, 543, 565), (565, 543, 542, 564), (564, 542, 541, 563), (563, 541, 540, 562), (49, 128, 561, 441), (441, 561, 560, 442), (442, 560, 559, 443), (443, 559, 558, 444), (444, 558, 557, 445), (445, 557, 556, 446), (446, 556, 555, 447), (447, 555, 554, 448), (448, 554, 553, 449), (449, 553, 552, 450), (450, 552, 551, 451), (63, 125, 440, 595), (595, 440, 439, 596), (596, 439, 438, 597), (597, 438, 437, 598), (598, 437, 436, 599), (599, 436, 435, 600), (600, 435, 434, 601), (601, 434, 433, 602), (602, 433, 432, 603), (603, 432, 431, 604), (604, 431, 430, 605), (124, 63, 595, 473), (473, 595, 596, 472), (472, 596, 597, 471), (471, 597, 598, 470), (470, 598, 599, 469), (469, 599, 600, 468), (468, 600, 601, 467), (467, 601, 602, 466), (466, 602, 603, 465), (465, 603, 604, 464), (464, 604, 605, 463), (57, 136, 506, 452), (452, 506, 505, 453), (453, 505, 504, 454), (454, 504, 503, 455), (455, 503, 502, 456), (456, 502, 501, 457), (457, 501, 500, 458), (458, 500, 499, 459), (459, 499, 498, 460), (460, 498, 497, 461), (461, 497, 496, 462), (48, 131, 495, 419), (419, 495, 494, 420), (420, 494, 493, 421), (421, 493, 492, 422), (422, 492, 491, 423), (423, 491, 490, 424), (424, 490, 489, 425), (425, 489, 488, 426), (426, 488, 487, 427), (427, 487, 486, 428), (428, 486, 485, 429), (140, 139, 616, 594), (594, 616, 615, 593), (593, 615, 614, 592), (592, 614, 613, 591), (591, 613, 612, 590), (590, 612, 611, 589), (589, 611, 610, 588), (588, 610, 609, 587), (587, 609, 608, 586), (586, 608, 607, 585), (585, 607, 606, 584), (137, 57, 452, 484), (484, 452, 453, 483), (483, 453, 454, 482), (482, 454, 455, 481), (481, 455, 456, 480), (480, 456, 457, 479), (479, 457, 458, 478), (478, 458, 459, 477), (477, 459, 460, 476), (476, 460, 461, 475), (475, 461, 462, 474)])
me_plane.polygons.foreach_set('material_index', [1, 1, 1, 1, 1, 1, 1, 1, 1, 1, 1, 1, 1, 0, 1, 1, 1, 1, 1, 1, 1, 1, 1, 1, 1, 1, 1, 1, 1, 1, 1, 1, 1, 1, 1, 1, 1, 1, 1, 1, 1, 1, 1, 1, 1, 1, 1, 0, 1, 1, 1, 1, 1, 1, 1, 1, 1, 1, 1, 0, 1, 1, 1, 1, 1, 1, 1, 1, 1, 1, 1, 1, 1, 1, 1, 1, 1, 1, 1, 1, 1, 1, 1, 1, 1, 1, 1, 1, 1, 1, 1, 1, 1, 1, 1, 1, 1, 1, 1, 1, 1, 1, 1, 1, 1, 1, 1, 1, 1, 1, 0, 1, 1, 1, 1, 1, 1, 1, 1, 1, 1, 1, 1, 1, 1, 1, 1, 1, 1, 1, 1, 1, 1, 1, 1, 1, 1, 1, 1, 1, 1, 1, 1, 1, 1, 1, 1, 1, 1, 1, 1, 1, 1, 1, 1, 1, 1, 1, 1, 1, 1, 1, 1, 1, 1, 1, 1, 1, 1, 1, 1, 1, 1, 1, 1, 1, 1, 1, 0, 0, 1, 1, 0, 0, 0, 0, 0, 0, 0, 0, 0, 0, 0, 0, 0, 0, 0, 0, 0, 0, 0, 0, 0, 0, 0, 0, 1, 1, 1, 1, 1, 1, 1, 1, 1, 1, 1, 1, 1, 1, 1, 0, 0, 0, 0, 0, 0, 0, 0, 0, 0, 0, 0, 0, 0, 0, 0, 1, 0, 0, 0, 0, 0, 0, 0, 0, 0, 0, 0, 2, 0, 0, 3, 3, 3, 3, 3, 3, 3, 3, 3, 3, 3, 3, 3, 3, 3, 3, 3, 3, 3, 3, 3, 3, 3, 3, 3, 3, 3, 3, 3, 3, 3, 3, 3, 3, 3, 3, 3, 3, 3, 3, 3, 3, 3, 3, 3, 3, 0, 0, 0, 0, 0, 0, 0, 0, 0, 0, 0, 0, 0, 0, 0, 0, 0, 0, 0, 0, 0, 0, 0, 0, 0, 0, 0, 0, 0, 0, 0, 0, 0, 0, 0, 0, 0, 0, 0, 0, 0, 0, 0, 0, 2, 2, 0, 0, 0, 0, 0, 0, 0, 0, 0, 0, 0, 0, 0, 0, 0, 0, 0, 0, 0, 0, 0, 0, 0, 0, 0, 0, 0, 0, 0, 0, 0, 0, 0, 0, 0, 0, 0, 0, 1, 1, 1, 1, 1, 1, 1, 1, 1, 1, 1, 1, 1, 1, 1, 1, 1, 1, 1, 1, 1, 1, 1, 1, 1, 1, 1, 4, 1, 4, 1, 4, 1, 1, 1, 1, 1, 1, 4, 1, 4, 1, 4, 1, 1, 1, 1, 1, 1, 4, 1, 4, 1, 4, 1, 1, 1, 1, 1, 1, 1, 1, 1, 1, 1, 1, 1, 1, 1, 1, 1, 4, 1, 4, 1, 4, 1, 1, 1, 1, 1, 1, 1, 1, 1, 1, 1, 1, 1, 1, 1, 1, 1, 1, 1, 1, 1, 1, 1, 1, 1, 1, 1, 1, 1, 1, 1, 1, 1, 1, 1, 1, 1, 1, 1, 4, 1, 4, 1, 4, 1, 1, 1, 1, 1, 1, 1, 1, 1, 1, 1, 1, 1, 1, 1, 1, 1, 1, 1, 1, 1, 1, 1, 1, 1, 1, 1, 1, 1, 1, 1, 1, 1, 1, 1, 1, 1, 1, 1, 4, 1, 4, 1, 4, 1, 1, 1, 1, 1, 1, 1, 1, 1, 1, 1, 1, 1, 1, 1, 1, 1, 4, 1, 4, 1, 4, 1, 1, 1, 1, 1, 1, 4, 1, 4, 1, 4, 1])
_uv = me_plane.uv_layers.new(name='UVMap')
_uv.uv.foreach_set('vector', [0.5713, 1.0, 0.5713, 1.0, 0.5713, 1.0, 0.5713, 1.0, 0.5713, 1.0, 0.5713, 1.0, 0.5713, 1.0, 0.5713, 1.0, 0.5713, 1.0, 0.5713, 1.0, 0.0, 0.0, 0.0, 0.0, 0.5713, 1.0, 0.5713, 1.0, 0.5713, 1.0, 0.5713, 1.0, 0.5713, 1.0, 0.5713, 1.0, 0.5713, 1.0, 0.5713, 1.0, 0.5713, 1.0, 0.5713, 1.0, 0.5713, 1.0, 0.5713, 1.0, 0.5713, 1.0, 0.5713, 1.0, 0.5713, 1.0, 0.5713, 1.0, 0.5713, 1.0, 0.5713, 1.0, 0.5713, 1.0, 0.5713, 1.0, 0.5713, 1.0, 0.5713, 1.0, 0.5713, 1.0, 0.5713, 1.0, 0.5713, 1.0, 0.5713, 1.0, 0.5713, 1.0, 0.5713, 1.0, 0.5713, 1.0, 0.5713, 1.0, 0.5713, 1.0, 0.5713, 1.0, 0.5713, 1.0, 0.5713, 1.0, 0.5713, 1.0, 0.5713, 1.0, 0.5713, 1.0, 0.5713, 1.0, 0.5713, 1.0, 0.5713, 1.0, 0.5713, 1.0, 0.1226, 0.2147, 0.1226, 0.2147, 0.1226, 0.2147, 0.1226, 0.2147, 0.0, 0.0, 0.0, 0.0, 0.0, 0.0, 0.0, 0.0, 0.5713, 1.0, 0.5713, 1.0, 0.5713, 1.0, 0.5713, 1.0, 0.0, 0.0, 0.5713, 1.0, 0.5713, 1.0, 0.0, 0.0, 0.0, 0.0, 0.5713, 1.0, 0.5713, 1.0, 0.0, 0.0, 0.0, 0.0, 0.5713, 1.0, 0.5713, 1.0, 0.0, 0.0, 0.0, 0.0, 0.5713, 1.0, 0.5713, 1.0, 0.0, 0.0, 0.5713, 1.0, 0.5713, 1.0, 0.5713, 1.0, 0.5713, 1.0, 0.0, 0.0, 0.0, 0.0, 0.0, 0.0, 0.0, 0.0, 0.5713, 1.0, 0.5713, 1.0, 0.5713, 1.0, 0.5713, 1.0, 0.5713, 1.0, 0.5713, 1.0, 0.5713, 1.0, 0.5713, 1.0, 0.5713, 1.0, 0.0, 0.0, 0.5713, 1.0, 0.0, 0.0, 0.0, 0.0, 0.0, 0.0, 0.0, 0.0, 0.0, 0.0, 0.0, 0.0, 0.0, 0.0, 0.0, 0.0, 0.5713, 1.0, 0.5713, 1.0, 0.5713, 1.0, 0.5713, 1.0, 0.5713, 1.0, 0.0, 0.0, 0.0, 0.0, 0.5713, 1.0, 0.5713, 1.0, 0.5713, 1.0, 0.5713, 1.0, 0.5713, 1.0, 0.5713, 1.0, 0.5713, 1.0, 0.5713, 1.0, 0.2856, 0.5, 0.5713, 1.0, 0.5713, 1.0, 0.5713, 1.0, 0.0, 0.0, 0.2856, 0.5, 0.0, 0.0, 0.0, 0.0, 0.0, 0.0, 0.0, 0.0, 0.5713, 1.0, 0.5713, 1.0, 0.5713, 1.0, 0.5713, 1.0, 0.0, 0.0, 0.5713, 1.0, 0.5713, 1.0, 0.0, 0.0, 0.5713, 1.0, 0.5713, 1.0, 0.5713, 1.0, 0.5713, 1.0, 0.5713, 1.0, 0.0, 0.0, 0.0, 0.0, 0.5713, 1.0, 0.5713, 1.0, 0.5713, 1.0, 0.5713, 1.0, 0.5713, 1.0, 0.0, 0.0, 0.5713, 1.0, 0.5713, 1.0, 0.0, 0.0, 0.5713, 1.0, 0.5713, 1.0, 0.5713, 1.0, 0.5713, 1.0, 0.0, 0.0, 0.2856, 0.5, 0.2856, 0.5, 0.0, 0.0, 0.5713, 1.0, 0.5713, 1.0, 0.5713, 1.0, 0.5713, 1.0, 0.5713, 1.0, 0.0, 0.0, 0.0, 0.0, 0.5713, 1.0, 0.5713, 1.0, 0.5713, 1.0, 0.2856, 0.5, 0.5713, 1.0, 0.0, 0.0, 0.0, 0.0, 0.0, 0.0, 0.0, 0.0, 0.5713, 1.0, 0.0, 0.0, 0.0, 0.0, 0.5713, 1.0, 0.2856, 0.5, 0.5713, 1.0, 0.5713, 1.0, 0.2856, 0.5, 0.123, 0.2153, 0.1365, 0.239, 0.1365, 0.239, 0.123, 0.2153, 0.5713, 1.0, 0.5713, 1.0, 0.5713, 1.0, 0.5713, 1.0, 0.5713, 1.0, 0.5713, 1.0, 0.5713, 1.0, 0.5713, 1.0, 0.5713, 1.0, 0.5713, 1.0, 0.5713, 1.0, 0.5713, 1.0, 0.5713, 1.0, 0.5713, 1.0, 0.5713, 1.0, 0.5713, 1.0, 0.5713, 1.0, 0.5713, 1.0, 0.5713, 1.0, 0.5713, 1.0, 0.5713, 1.0, 0.0, 0.0, 0.5713, 1.0, 0.5713, 1.0, 0.0, 0.0, 0.5713, 1.0, 0.0, 0.0, 0.0, 0.0, 0.5713, 1.0, 0.5713, 1.0, 0.5713, 1.0, 0.5713, 1.0, 0.5713, 1.0, 0.5713, 1.0, 0.5713, 1.0, 0.5713, 1.0, 0.5713, 1.0, 0.5713, 1.0, 0.5713, 1.0, 0.5713, 1.0, 0.5713, 1.0, 0.5713, 1.0, 0.5713, 1.0, 0.5713, 1.0, 0.5713, 1.0, 0.5713, 1.0, 0.5713, 1.0, 0.5713, 1.0, 0.1229, 0.2151, 0.123, 0.2153, 0.123, 0.2153, 0.1229, 0.2151, 0.5713, 1.0, 0.5713, 1.0, 0.5713, 1.0, 0.5713, 1.0, 0.5713, 1.0, 0.0, 0.0, 0.0, 0.0, 0.5713, 1.0, 0.5713, 1.0, 0.5713, 1.0, 0.5713, 1.0, 0.5713, 1.0, 0.5713, 1.0, 0.5713, 1.0, 0.5713, 1.0, 0.5713, 1.0, 0.5713, 1.0, 0.5713, 1.0, 0.5713, 1.0, 0.5713, 1.0, 0.0, 0.0, 0.0, 0.0, 0.0, 0.0, 0.0, 0.0, 0.5713, 1.0, 0.0, 0.0, 0.0, 0.0, 0.5713, 1.0, 0.5713, 1.0, 0.5713, 1.0, 0.5713, 1.0, 0.5713, 1.0, 0.5713, 1.0, 0.5713, 1.0, 0.5713, 1.0, 0.5713, 1.0, 0.5713, 1.0, 0.5713, 1.0, 0.5713, 1.0, 0.5713, 1.0, 0.5713, 1.0, 0.5713, 1.0, 0.5713, 1.0, 0.0, 0.0, 0.5713, 1.0, 0.5713, 1.0, 0.0, 0.0, 0.5713, 1.0, 0.5713, 1.0, 0.5713, 1.0, 0.5713, 1.0, 0.0, 0.0, 0.0, 0.0, 0.0, 0.0, 0.0, 0.0, 0.5713, 1.0, 0.5713, 1.0, 0.5713, 1.0, 0.5713, 1.0, 0.5713, 1.0, 0.5713, 1.0, 0.5713, 1.0, 0.5713, 1.0, 0.5713, 1.0, 0.0, 0.0, 0.0, 0.0, 0.5713, 1.0, 0.5713, 1.0, 0.5713, 1.0, 0.5713, 1.0, 0.5713, 1.0, 0.5713, 1.0, 0.5713, 1.0, 0.5713, 1.0, 0.5713, 1.0, 0.5713, 1.0, 0.0, 0.0, 0.5713, 1.0, 0.5713, 1.0, 0.0, 0.0, 0.5713, 1.0, 0.5713, 1.0, 0.5713, 1.0, 0.5713, 1.0, 0.5713, 1.0, 0.5713, 1.0, 0.5713, 1.0, 0.5713, 1.0, 0.5713, 1.0, 0.5713, 1.0, 0.5713, 1.0, 0.5713, 1.0, 0.5713, 1.0, 0.0, 0.0, 0.5713, 1.0, 0.5713, 1.0, 0.5713, 1.0, 0.0, 0.0, 0.5713, 1.0, 0.5713, 1.0, 0.5713, 1.0, 0.5713, 1.0, 0.0, 0.0, 0.0, 0.0, 0.5713, 1.0, 0.5713, 1.0, 0.5713, 1.0, 0.5713, 1.0, 0.5713, 1.0, 0.0, 0.0, 0.0, 0.0, 0.5713, 1.0, 0.5713, 1.0, 0.5713, 1.0, 0.5713, 1.0, 0.5713, 1.0, 0.0, 0.0, 0.5713, 1.0, 0.0, 0.0, 0.5713, 1.0, 0.5713, 1.0, 0.5713, 1.0, 0.5713, 1.0, 0.5713, 1.0, 0.5713, 1.0, 0.5713, 1.0, 0.5713, 1.0, 0.5713, 1.0, 0.0, 0.0, 0.5713, 1.0, 0.0, 0.0, 0.0, 0.0, 0.0, 0.0, 0.0, 0.0, 0.5713, 1.0, 0.5713, 1.0, 0.5713, 1.0, 0.5713, 1.0, 0.5713, 1.0, 0.5713, 1.0, 0.5713, 1.0, 0.0, 0.0, 0.5713, 1.0, 0.5713, 1.0, 0.0, 0.0, 0.0, 0.0, 0.5713, 1.0, 0.5713, 1.0, 0.0, 0.0, 0.5713, 1.0, 0.0, 0.0, 0.0, 0.0, 0.5713, 1.0, 0.5713, 1.0, 0.5713, 1.0, 0.5713, 1.0, 0.5713, 1.0, 0.0, 0.0, 0.5713, 1.0, 0.0, 0.0, 0.0, 0.0, 0.5713, 1.0, 0.5713, 1.0, 0.5713, 1.0, 0.5713, 1.0, 0.0, 0.0, 0.5713, 1.0, 0.0, 0.0, 0.5713, 1.0, 0.5713, 1.0, 0.0, 0.0, 0.5713, 1.0, 0.5713, 1.0, 0.0, 0.0, 0.5713, 1.0, 0.5713, 1.0, 0.5713, 1.0, 0.0, 0.0, 0.0, 0.0, 0.0, 0.0, 0.0, 0.0, 0.5713, 1.0, 0.0, 0.0, 0.5713, 1.0, 0.5713, 1.0, 0.5713, 1.0, 0.5713, 1.0, 0.5713, 1.0, 0.5713, 1.0, 0.5713, 1.0, 0.5713, 1.0, 0.5713, 1.0, 0.0, 0.0, 0.0, 0.0, 0.0, 0.0, 0.0, 0.0, 0.5713, 1.0, 0.5713, 1.0, 0.5713, 1.0, 0.5713, 1.0, 0.0, 0.0, 0.5713, 1.0, 0.5713, 1.0, 0.0, 0.0, 0.5713, 1.0, 0.5713, 1.0, 0.5713, 1.0, 0.5713, 1.0, 0.5713, 1.0, 0.5713, 1.0, 0.5713, 1.0, 0.5713, 1.0, 0.5713, 1.0, 0.0, 0.0, 0.0, 0.0, 0.5713, 1.0, 0.0, 0.0, 0.5713, 1.0, 0.5713, 1.0, 0.5713, 1.0, 0.5713, 1.0, 0.5713, 1.0, 0.5713, 1.0, 0.5713, 1.0, 0.5713, 1.0, 0.5713, 1.0, 0.0, 0.0, 0.5713, 1.0, 0.5713, 1.0, 0.5713, 1.0, 0.5713, 1.0, 0.0, 0.0, 0.5713, 1.0, 0.5713, 1.0, 0.0, 0.0, 0.0, 0.0, 0.5713, 1.0, 0.5713, 1.0, 0.0, 0.0, 0.5713, 1.0, 0.5713, 1.0, 0.0, 0.0, 0.5713, 1.0, 0.0, 0.0, 0.5713, 1.0, 0.0, 0.0, 0.5713, 1.0, 0.5713, 1.0, 0.5713, 1.0, 0.5713, 1.0, 0.5713, 1.0, 0.5713, 1.0, 0.0, 0.0, 0.0, 0.0, 0.5713, 1.0, 0.5713, 1.0, 0.5713, 1.0, 0.0, 0.0, 0.0, 0.0, 0.0, 0.0, 0.5713, 1.0, 0.5713, 1.0, 0.5713, 1.0, 0.5713, 1.0, 0.5713, 1.0, 0.5713, 1.0, 0.5713, 1.0, 0.5713, 1.0, 0.5713, 1.0, 0.5713, 1.0, 0.0, 0.0, 0.5713, 1.0, 0.5713, 1.0, 0.5713, 1.0, 0.5713, 1.0, 0.5713, 1.0, 0.5713, 1.0, 0.5713, 1.0, 0.5713, 1.0, 0.5713, 1.0, 0.5713, 1.0, 0.5713, 1.0, 0.0, 0.0, 0.5713, 1.0, 0.5713, 1.0, 0.5713, 1.0, 0.5713, 1.0, 0.5713, 1.0, 0.5713, 1.0, 0.5713, 1.0, 0.5713, 1.0, 0.2856, 0.5, 0.0, 0.0, 0.5713, 1.0, 0.5713, 1.0, 0.5713, 1.0, 0.5713, 1.0, 0.5713, 1.0, 0.5713, 1.0, 0.5713, 1.0, 0.5713, 1.0, 0.5713, 1.0, 0.5713, 1.0, 0.5713, 1.0, 0.5713, 1.0, 0.5713, 1.0, 0.5713, 1.0, 0.5713, 1.0, 0.5713, 1.0, 0.5713, 1.0, 0.5713, 1.0, 0.5713, 1.0, 0.5713, 1.0, 0.5713, 1.0, 0.5713, 1.0, 0.5713, 1.0, 0.5713, 1.0, 0.5713, 1.0, 0.5713, 1.0, 0.5713, 1.0, 0.5713, 1.0, 0.5713, 1.0, 0.5713, 1.0, 0.5713, 1.0, 0.5713, 1.0, 0.5713, 1.0, 0.5713, 1.0, 0.5713, 1.0, 0.5713, 1.0, 0.5713, 1.0, 0.5713, 1.0, 0.5713, 1.0, 0.5713, 1.0, 0.5713, 1.0, 0.0, 0.0, 0.0, 0.0, 0.0, 0.0, 0.0, 0.0, 0.0, 0.0, 0.5713, 1.0, 0.5713, 1.0, 0.0, 0.0, 0.5713, 1.0, 0.0, 0.0, 0.0, 0.0, 0.5713, 1.0, 0.0, 0.0, 0.0, 0.0, 0.0, 0.0, 0.0, 0.0, 0.5713, 1.0, 0.0, 0.0, 0.0, 0.0, 0.5713, 1.0, 0.5713, 1.0, 0.0, 0.0, 0.0, 0.0, 0.5713, 1.0, 0.5713, 1.0, 0.5713, 1.0, 0.5713, 1.0, 0.5713, 1.0, 0.0, 0.0, 0.5713, 1.0, 0.5713, 1.0, 0.0, 0.0, 0.0, 0.0, 0.5713, 1.0, 0.5713, 1.0, 0.0, 0.0, 0.5713, 1.0, 0.5713, 1.0, 0.5713, 1.0, 0.5713, 1.0, 0.5713, 1.0, 0.5713, 1.0, 0.5713, 1.0, 0.5713, 1.0, 0.5713, 1.0, 0.0, 0.0, 0.5713, 1.0, 0.5713, 1.0, 0.5713, 1.0, 0.5713, 1.0, 0.5713, 1.0, 0.5713, 1.0, 0.5713, 1.0, 0.5713, 1.0, 0.5713, 1.0, 0.0, 0.0, 0.5713, 1.0, 0.5713, 1.0, 0.5713, 1.0, 0.5713, 1.0, 0.5713, 1.0, 0.5713, 1.0, 0.0, 0.0, 0.5713, 1.0, 0.5713, 1.0, 0.5713, 1.0, 0.0, 0.0, 0.5713, 1.0, 0.5713, 1.0, 0.5713, 1.0, 0.0, 0.0, 0.5713, 1.0, 0.5713, 1.0, 0.5713, 1.0, 0.5713, 1.0, 0.5713, 1.0, 0.5713, 1.0, 0.0, 0.0, 0.5713, 1.0, 0.5713, 1.0, 0.5713, 1.0, 0.5713, 1.0, 0.0, 0.0, 0.5713, 1.0, 0.0, 0.0, 0.4484, 0.7849, 0.4483, 0.7847, 0.5713, 1.0, 0.5713, 1.0, 0.3954, 0.6921, 0.1759, 0.3079, 0.0, 0.0, 0.5713, 1.0, 0.1229, 0.2151, 0.1226, 0.2147, 0.0, 0.0, 0.0, 0.0, 0.1759, 0.3079, 0.1365, 0.239, 0.0, 0.0, 0.0, 0.0, 0.4348, 0.761, 0.3954, 0.6921, 0.5713, 1.0, 0.5713, 1.0, 0.1226, 0.2147, 0.4487, 0.7853, 0.5713, 1.0, 0.0, 0.0, 0.1226, 0.2147, 0.1226, 0.2147, 0.0, 0.0, 0.0, 0.0, 0.4487, 0.7853, 0.4487, 0.7853, 0.5713, 1.0, 0.5713, 1.0, 0.4483, 0.7847, 0.4348, 0.761, 0.5713, 1.0, 0.5713, 1.0, 0.1365, 0.239, 0.123, 0.2153, 0.0, 0.0, 0.0, 0.0, 0.4483, 0.7847, 0.4483, 0.7847, 0.4483, 0.7847, 0.4483, 0.7847, 0.1759, 0.3079, 0.3954, 0.6921, 0.3954, 0.6921, 0.1759, 0.3079, 0.4487, 0.7853, 0.1226, 0.2147, 0.1226, 0.2147, 0.4487, 0.7853, 0.4484, 0.7849, 0.1229, 0.2151, 0.123, 0.2153, 0.4483, 0.7847, 0.1365, 0.239, 0.1759, 0.3079, 0.1759, 0.3079, 0.1365, 0.239, 0.4484, 0.7849, 0.4487, 0.7853, 0.4487, 0.7853, 0.4484, 0.7849, 0.4487, 0.7853, 0.4487, 0.7853, 0.4487, 0.7853, 0.4487, 0.7853, 0.3954, 0.6921, 0.4348, 0.761, 0.4348, 0.761, 0.3954, 0.6921, 0.1759, 0.3079, 0.3954, 0.6921, 0.3954, 0.6921, 0.1759, 0.3079, 0.4348, 0.761, 0.4483, 0.7847, 0.4483, 0.7847, 0.4348, 0.761, 0.4348, 0.761, 0.1365, 0.239, 0.1759, 0.3079, 0.3954, 0.6921, 0.4483, 0.7847, 0.123, 0.2153, 0.1365, 0.239, 0.4348, 0.761, 0.4348, 0.761, 0.4483, 0.7847, 0.4483, 0.7847, 0.4348, 0.761, 0.3954, 0.6921, 0.4348, 0.761, 0.4348, 0.761, 0.3954, 0.6921, 0.123, 0.2153, 0.1365, 0.239, 0.1365, 0.239, 0.123, 0.2153, 0.1365, 0.239, 0.1759, 0.3079, 0.1759, 0.3079, 0.1365, 0.239, 0.1365, 0.239, 0.1759, 0.3079, 0.1759, 0.3079, 0.1365, 0.239, 0.123, 0.2153, 0.1365, 0.239, 0.1365, 0.239, 0.123, 0.2153, 0.3954, 0.6921, 0.4348, 0.761, 0.4348, 0.761, 0.3954, 0.6921, 0.4348, 0.761, 0.4483, 0.7847, 0.4483, 0.7847, 0.4348, 0.761, 0.1759, 0.3079, 0.3954, 0.6921, 0.3954, 0.6921, 0.1759, 0.3079, 0.4483, 0.7847, 0.123, 0.2153, 0.123, 0.2153, 0.4483, 0.7847, 0.4483, 0.7847, 0.123, 0.2153, 0.123, 0.2153, 0.4483, 0.7847, 0.123, 0.2153, 0.4483, 0.7847, 0.4483, 0.7847, 0.123, 0.2153, 0.4483, 0.7847, 0.123, 0.2153, 0.123, 0.2153, 0.4483, 0.7847, 0.123, 0.2153, 0.123, 0.2153, 0.123, 0.2153, 0.123, 0.2153, 0.4483, 0.7847, 0.4484, 0.7849, 0.4484, 0.7849, 0.4483, 0.7847, 0.4487, 0.7853, 0.1226, 0.2147, 0.1229, 0.2151, 0.4484, 0.7849, 0.123, 0.2153, 0.1229, 0.2151, 0.0, 0.0, 0.0, 0.0, 0.4487, 0.7853, 0.4484, 0.7849, 0.5713, 1.0, 0.5713, 1.0, 0.5713, 1.0, 0.0, 0.0, 0.0, 0.0, 0.5713, 1.0, 0.5713, 1.0, 0.5713, 1.0, 0.5713, 1.0, 0.5713, 1.0, 0.0, 0.0, 0.5713, 1.0, 0.5713, 1.0, 0.0, 0.0, 0.5713, 1.0, 0.5713, 1.0, 0.5713, 1.0, 0.5713, 1.0, 0.5713, 1.0, 0.0, 0.0, 0.0, 0.0, 0.5713, 1.0, 0.5713, 1.0, 0.5713, 1.0, 0.5713, 1.0, 0.5713, 1.0, 0.0, 0.0, 0.5713, 1.0, 0.5713, 1.0, 0.0, 0.0, 0.0, 0.0, 0.0, 0.0, 0.0, 0.0, 0.0, 0.0, 0.0, 0.0, 0.5713, 1.0, 0.5713, 1.0, 0.0, 0.0, 0.0, 0.0, 0.0, 0.0, 0.0, 0.0, 0.0, 0.0, 0.5713, 1.0, 0.5713, 1.0, 0.5713, 1.0, 0.5713, 1.0, 0.5713, 1.0, 0.5713, 1.0, 0.5713, 1.0, 0.5713, 1.0, 0.5713, 1.0, 0.5713, 1.0, 0.5713, 1.0, 0.5713, 1.0, 0.1226, 0.2147, 0.1229, 0.2151, 0.1229, 0.2151, 0.1226, 0.2147, 0.0, 0.0, 0.0, 0.0, 0.0, 0.0, 0.0, 0.0, 0.4483, 0.7847, 0.4483, 0.7847, 0.123, 0.2153, 0.123, 0.2153, 0.2856, 0.5, 0.0, 0.0, 0.0, 0.0, 0.0, 0.0, 0.0, 0.0, 0.0, 0.0, 0.0, 0.0, 0.0, 0.0, 0.0, 0.0, 0.0, 0.0, 0.0, 0.0, 0.0, 0.0, 0.0, 0.0, 0.0, 0.0, 0.0, 0.0, 0.0, 0.0, 0.0, 0.0, 0.0, 0.0, 0.0, 0.0, 0.0, 0.0, 0.0, 0.0, 0.0, 0.0, 0.0, 0.0, 0.0, 0.0, 0.0, 0.0, 0.0, 0.0, 0.0, 0.0, 0.0, 0.0, 0.0, 0.0, 0.0, 0.0, 0.0, 0.0, 0.0, 0.0, 0.0, 0.0, 0.4487, 0.7853, 0.4487, 0.7853, 0.4487, 0.7853, 0.4487, 0.7853, 0.0, 0.0, 0.0, 0.0, 0.0, 0.0, 0.0, 0.0, 0.4487, 0.7853, 0.1226, 0.2147, 0.1226, 0.2147, 0.4487, 0.7853, 0.0, 0.0, 0.0, 0.0, 0.0, 0.0, 0.0, 0.0, 0.0, 0.0, 0.0, 0.0, 0.0, 0.0, 0.0, 0.0, 0.0, 0.0, 0.4487, 0.7853, 0.1226, 0.2147, 0.1226, 0.2147, 0.4487, 0.7853, 0.0, 0.0, 0.0, 0.0, 0.0, 0.0, 0.0, 0.0, 0.1226, 0.2147, 0.1226, 0.2147, 0.1226, 0.2147, 0.1226, 0.2147, 1.0, 0.5, 1.0, 1.0, 0.875, 1.0, 0.875, 0.5, 0.875, 0.5, 0.875, 1.0, 0.75, 1.0, 0.75, 0.5, 0.75, 0.5, 0.75, 1.0, 0.625, 1.0, 0.625, 0.5, 0.625, 0.5, 0.625, 1.0, 0.5, 1.0, 0.5, 0.5, 0.5, 0.5, 0.5, 1.0, 0.375, 1.0, 0.375, 0.5, 0.375, 0.5, 0.375, 1.0, 0.25, 1.0, 0.25, 0.5, 0.25, 0.01, 0.4197, 0.08029, 0.49, 0.25, 0.4197, 0.4197, 0.25, 0.49, 0.08029, 0.4197, 0.01, 0.25, 0.08029, 0.08029, 0.25, 0.5, 0.25, 1.0, 0.125, 1.0, 0.125, 0.5, 0.125, 0.5, 0.125, 1.0, 0.0, 1.0, 0.0, 0.5, 0.6122, 0.3433, 0.75, 0.4004, 0.8878, 0.3433, 0.9265, 0.25, 0.8878, 0.1567, 0.75, 0.0996, 0.6122, 0.1567, 0.5735, 0.25, 0.0, 0.0, 0.0, 0.0, 0.0, 0.0, 0.0, 0.0, 0.0, 0.0, 0.0, 0.0, 0.0, 0.0, 0.0, 0.0, 1.0, 0.5, 1.0, 1.0, 0.875, 1.0, 0.875, 0.5, 0.875, 0.5, 0.875, 1.0, 0.75, 1.0, 0.75, 0.5, 0.75, 0.5, 0.75, 1.0, 0.625, 1.0, 0.625, 0.5, 0.625, 0.5, 0.625, 1.0, 0.5, 1.0, 0.5, 0.5, 0.5, 0.5, 0.5, 1.0, 0.375, 1.0, 0.375, 0.5, 0.375, 0.5, 0.375, 1.0, 0.25, 1.0, 0.25, 0.5, 0.25, 0.01, 0.4197, 0.08029, 0.49, 0.25, 0.4197, 0.4197, 0.25, 0.49, 0.08029, 0.4197, 0.01, 0.25, 0.08029, 0.08029, 0.25, 0.5, 0.25, 1.0, 0.125, 1.0, 0.125, 0.5, 0.125, 0.5, 0.125, 1.0, 0.0, 1.0, 0.0, 0.5, 0.6105, 0.3474, 0.75, 0.4052, 0.75, 0.4052, 0.6105, 0.3474, 0.8895, 0.3474, 0.75, 0.4052, 0.75, 0.49, 0.9197, 0.4197, 0.9299, 0.25, 0.8895, 0.3474, 0.9197, 0.4197, 0.99, 0.25, 0.8895, 0.1526, 0.9299, 0.25, 0.99, 0.25, 0.9197, 0.08029, 0.75, 0.09477, 0.8895, 0.1526, 0.9197, 0.08029, 0.75, 0.01, 0.6105, 0.1526, 0.75, 0.09477, 0.75, 0.01, 0.5803, 0.08029, 0.5701, 0.25, 0.6105, 0.1526, 0.5803, 0.08029, 0.51, 0.25, 0.6105, 0.3474, 0.5701, 0.25, 0.51, 0.25, 0.5803, 0.4197, 0.75, 0.4052, 0.6105, 0.3474, 0.5803, 0.4197, 0.75, 0.49, 0.6105, 0.3474, 0.75, 0.4052, 0.8895, 0.3474, 0.9299, 0.25, 0.8895, 0.1526, 0.75, 0.09477, 0.6105, 0.1526, 0.5701, 0.25, 0.6105, 0.1526, 0.5701, 0.25, 0.5701, 0.25, 0.6105, 0.1526, 0.8895, 0.1526, 0.75, 0.09477, 0.75, 0.09477, 0.8895, 0.1526, 0.8895, 0.3474, 0.9299, 0.25, 0.9299, 0.25, 0.8895, 0.3474, 0.5701, 0.25, 0.6105, 0.3474, 0.6105, 0.3474, 0.5701, 0.25, 0.75, 0.09477, 0.6105, 0.1526, 0.6105, 0.1526, 0.75, 0.09477, 0.9299, 0.25, 0.8895, 0.1526, 0.8895, 0.1526, 0.9299, 0.25, 0.75, 0.4052, 0.8895, 0.3474, 0.8895, 0.3474, 0.75, 0.4052, 1.0, 0.5, 1.0, 1.0, 0.875, 1.0, 0.875, 0.5, 0.875, 0.5, 0.875, 1.0, 0.75, 1.0, 0.75, 0.5, 0.75, 0.5, 0.75, 1.0, 0.625, 1.0, 0.625, 0.5, 0.625, 0.5, 0.625, 1.0, 0.5, 1.0, 0.5, 0.5, 0.5, 0.5, 0.5, 1.0, 0.375, 1.0, 0.375, 0.5, 0.375, 0.5, 0.375, 1.0, 0.25, 1.0, 0.25, 0.5, 0.49, 0.25, 0.4197, 0.4197, 0.25, 0.49, 0.08029, 0.4197, 0.01, 0.25, 0.08029, 0.08029, 0.25, 0.01, 0.4197, 0.08029, 0.25, 0.5, 0.25, 1.0, 0.125, 1.0, 0.125, 0.5, 0.125, 0.5, 0.125, 1.0, 0.0, 1.0, 0.0, 0.5, 0.9197, 0.4197, 0.99, 0.25, 0.9197, 0.08029, 0.75, 0.01, 0.5803, 0.08029, 0.51, 0.25, 0.5803, 0.4197, 0.75, 0.49, 1.0, 0.5, 1.0, 1.0, 0.875, 1.0, 0.875, 0.5, 0.875, 0.5, 0.875, 1.0, 0.75, 1.0, 0.75, 0.5, 0.75, 0.5, 0.75, 1.0, 0.625, 1.0, 0.625, 0.5, 0.625, 0.5, 0.625, 1.0, 0.5, 1.0, 0.5, 0.5, 0.5, 0.5, 0.5, 1.0, 0.375, 1.0, 0.375, 0.5, 0.375, 0.5, 0.375, 1.0, 0.25, 1.0, 0.25, 0.5, 0.49, 0.25, 0.4197, 0.4197, 0.25, 0.49, 0.08029, 0.4197, 0.01, 0.25, 0.08029, 0.08029, 0.25, 0.01, 0.4197, 0.08029, 0.25, 0.5, 0.25, 1.0, 0.125, 1.0, 0.125, 0.5, 0.125, 0.5, 0.125, 1.0, 0.0, 1.0, 0.0, 0.5, 0.5803, 0.4197, 0.75, 0.49, 0.9197, 0.4197, 0.99, 0.25, 0.9197, 0.08029, 0.75, 0.01, 0.5803, 0.08029, 0.51, 0.25, 0.8878, 0.3433, 0.75, 0.4004, 0.75, 0.49, 0.9197, 0.4197, 0.9265, 0.25, 0.8878, 0.3433, 0.9197, 0.4197, 0.99, 0.25, 0.8878, 0.1567, 0.9265, 0.25, 0.99, 0.25, 0.9197, 0.08029, 0.75, 0.0996, 0.8878, 0.1567, 0.9197, 0.08029, 0.75, 0.01, 0.6122, 0.1567, 0.75, 0.0996, 0.75, 0.01, 0.5803, 0.08029, 0.5735, 0.25, 0.6122, 0.1567, 0.5803, 0.08029, 0.51, 0.25, 0.6122, 0.3433, 0.5735, 0.25, 0.51, 0.25, 0.5803, 0.4197, 0.75, 0.4004, 0.6122, 0.3433, 0.5803, 0.4197, 0.75, 0.49, 1.0, 0.5, 1.0, 1.0, 0.875, 1.0, 0.875, 0.5, 0.875, 0.5, 0.875, 1.0, 0.75, 1.0, 0.75, 0.5, 0.75, 0.5, 0.75, 1.0, 0.625, 1.0, 0.625, 0.5, 0.625, 0.5, 0.625, 1.0, 0.5, 1.0, 0.5, 0.5, 0.5, 0.5, 0.5, 1.0, 0.375, 1.0, 0.375, 0.5, 0.375, 0.5, 0.375, 1.0, 0.25, 1.0, 0.25, 0.5, 0.49, 0.25, 0.4197, 0.4197, 0.25, 0.49, 0.08029, 0.4197, 0.01, 0.25, 0.08029, 0.08029, 0.25, 0.01, 0.4197, 0.08029, 0.25, 0.5, 0.25, 1.0, 0.125, 1.0, 0.125, 0.5, 0.125, 0.5, 0.125, 1.0, 0.0, 1.0, 0.0, 0.5, 0.577, 0.25, 0.6139, 0.3391, 0.6139, 0.3391, 0.577, 0.25, 1.0, 0.5, 1.0, 1.0, 0.875, 1.0, 0.875, 0.5, 0.875, 0.5, 0.875, 1.0, 0.75, 1.0, 0.75, 0.5, 0.75, 0.5, 0.75, 1.0, 0.625, 1.0, 0.625, 0.5, 0.625, 0.5, 0.625, 1.0, 0.5, 1.0, 0.5, 0.5, 0.5, 0.5, 0.5, 1.0, 0.375, 1.0, 0.375, 0.5, 0.375, 0.5, 0.375, 1.0, 0.25, 1.0, 0.25, 0.5, 0.49, 0.25, 0.4197, 0.4197, 0.25, 0.49, 0.08029, 0.4197, 0.01, 0.25, 0.08029, 0.08029, 0.25, 0.01, 0.4197, 0.08029, 0.25, 0.5, 0.25, 1.0, 0.125, 1.0, 0.125, 0.5, 0.125, 0.5, 0.125, 1.0, 0.0, 1.0, 0.0, 0.5, 0.6139, 0.1609, 0.577, 0.25, 0.577, 0.25, 0.6139, 0.1609, 0.8861, 0.3391, 0.75, 0.3955, 0.75, 0.49, 0.9197, 0.4197, 0.923, 0.25, 0.8861, 0.3391, 0.9197, 0.4197, 0.99, 0.25, 0.8861, 0.1609, 0.923, 0.25, 0.99, 0.25, 0.9197, 0.08029, 0.75, 0.1045, 0.8861, 0.1609, 0.9197, 0.08029, 0.75, 0.01, 0.6139, 0.1609, 0.75, 0.1045, 0.75, 0.01, 0.5803, 0.08029, 0.577, 0.25, 0.6139, 0.1609, 0.5803, 0.08029, 0.51, 0.25, 0.6139, 0.3391, 0.577, 0.25, 0.51, 0.25, 0.5803, 0.4197, 0.75, 0.3955, 0.6139, 0.3391, 0.5803, 0.4197, 0.75, 0.49, 0.8861, 0.3391, 0.75, 0.3955, 0.75, 0.49, 0.9197, 0.4197, 0.923, 0.25, 0.8861, 0.3391, 0.9197, 0.4197, 0.99, 0.25, 0.8861, 0.1609, 0.923, 0.25, 0.99, 0.25, 0.9197, 0.08029, 0.75, 0.1045, 0.8861, 0.1609, 0.9197, 0.08029, 0.75, 0.01, 0.6139, 0.1609, 0.75, 0.1045, 0.75, 0.01, 0.5803, 0.08029, 0.577, 0.25, 0.6139, 0.1609, 0.5803, 0.08029, 0.51, 0.25, 0.6139, 0.3391, 0.577, 0.25, 0.51, 0.25, 0.5803, 0.4197, 0.75, 0.3955, 0.6139, 0.3391, 0.5803, 0.4197, 0.75, 0.49, 0.6367, 0.2845, 0.75, 0.3315, 0.8633, 0.2845, 0.8776, 0.25, 0.8633, 0.2155, 0.75, 0.1685, 0.6367, 0.2155, 0.6224, 0.25, 0.6367, 0.2845, 0.75, 0.3315, 0.8633, 0.2845, 0.8776, 0.25, 0.8633, 0.2155, 0.75, 0.1685, 0.6367, 0.2155, 0.6224, 0.25, 0.577, 0.25, 0.6139, 0.3391, 0.6139, 0.3391, 0.577, 0.25, 0.6139, 0.3391, 0.75, 0.3955, 0.75, 0.3955, 0.6139, 0.3391, 0.75, 0.3955, 0.8861, 0.3391, 0.8861, 0.3391, 0.75, 0.3955, 0.6139, 0.3391, 0.75, 0.3955, 0.75, 0.3955, 0.6139, 0.3391, 0.75, 0.3955, 0.8861, 0.3391, 0.8861, 0.3391, 0.75, 0.3955, 0.8861, 0.3391, 0.923, 0.25, 0.923, 0.25, 0.8861, 0.3391, 0.8861, 0.3391, 0.923, 0.25, 0.923, 0.25, 0.8861, 0.3391, 0.923, 0.25, 0.8861, 0.1609, 0.8861, 0.1609, 0.923, 0.25, 0.923, 0.25, 0.8861, 0.1609, 0.8861, 0.1609, 0.923, 0.25, 0.8861, 0.1609, 0.75, 0.1045, 0.75, 0.1045, 0.8861, 0.1609, 0.8861, 0.1609, 0.75, 0.1045, 0.75, 0.1045, 0.8861, 0.1609, 0.75, 0.1045, 0.6139, 0.1609, 0.6139, 0.1609, 0.75, 0.1045, 0.75, 0.1045, 0.6139, 0.1609, 0.6139, 0.1609, 0.75, 0.1045, 0.6139, 0.1609, 0.577, 0.25, 0.577, 0.25, 0.6139, 0.1609, 0.8633, 0.2845, 0.75, 0.3315, 0.75, 0.3955, 0.8861, 0.3391, 0.8776, 0.25, 0.8633, 0.2845, 0.8861, 0.3391, 0.923, 0.25, 0.8633, 0.2155, 0.8776, 0.25, 0.923, 0.25, 0.8861, 0.1609, 0.75, 0.1685, 0.8633, 0.2155, 0.8861, 0.1609, 0.75, 0.1045, 0.6367, 0.2155, 0.75, 0.1685, 0.75, 0.1045, 0.6139, 0.1609, 0.6224, 0.25, 0.6367, 0.2155, 0.6139, 0.1609, 0.577, 0.25, 0.6367, 0.2845, 0.6224, 0.25, 0.577, 0.25, 0.6139, 0.3391, 0.75, 0.3315, 0.6367, 0.2845, 0.6139, 0.3391, 0.75, 0.3955, 0.8633, 0.2845, 0.75, 0.3315, 0.75, 0.3955, 0.8861, 0.3391, 0.8776, 0.25, 0.8633, 0.2845, 0.8861, 0.3391, 0.923, 0.25, 0.8633, 0.2155, 0.8776, 0.25, 0.923, 0.25, 0.8861, 0.1609, 0.75, 0.1685, 0.8633, 0.2155, 0.8861, 0.1609, 0.75, 0.1045, 0.6367, 0.2155, 0.75, 0.1685, 0.75, 0.1045, 0.6139, 0.1609, 0.6224, 0.25, 0.6367, 0.2155, 0.6139, 0.1609, 0.577, 0.25, 0.6367, 0.2845, 0.6224, 0.25, 0.577, 0.25, 0.6139, 0.3391, 0.75, 0.3315, 0.6367, 0.2845, 0.6139, 0.3391, 0.75, 0.3955, 0.9113, 0.5331, 0.875, 0.5324, 0.875, 0.9214, 0.9147, 0.9221, 0.9236, 0.9223, 1.0, 0.9222, 1.0, 0.533, 0.9117, 0.5331, 0.75, 0.5315, 0.75, 0.9205, 0.7505, 0.9205, 0.8111, 0.9209, 0.875, 0.9214, 0.875, 0.5324, 0.7826, 0.5317, 0.7505, 0.5315, 0.7174, 0.5317, 0.625, 0.5324, 0.625, 0.9214, 0.6889, 0.9209, 0.75, 0.9205, 0.75, 0.5315, 0.625, 0.9214, 0.625, 0.5324, 0.5904, 0.533, 0.5883, 0.5331, 0.5, 0.533, 0.5, 0.9222, 0.5764, 0.9223, 0.587, 0.9221, 0.375, 0.5329, 0.375, 0.9221, 0.5, 0.9222, 0.5, 0.533, 0.3528, 0.9221, 0.375, 0.9221, 0.375, 0.5329, 0.3506, 0.5328, 0.25, 0.5328, 0.25, 0.922, 0.25, 0.5328, 0.2495, 0.5328, 0.1483, 0.5328, 0.125, 0.5328, 0.125, 0.9221, 0.1461, 0.9221, 0.2495, 0.922, 0.25, 0.922, 0.125, 0.5328, 0.0, 0.533, 0.0, 0.9222, 0.125, 0.9221, 0.5713, 1.0, 0.5713, 1.0, 0.5713, 1.0, 0.5713, 1.0, 0.5713, 1.0, 0.5713, 1.0, 0.5713, 1.0, 0.5713, 1.0, 0.5713, 1.0, 0.5713, 1.0, 0.5713, 1.0, 0.5713, 1.0, 0.5713, 1.0, 0.5713, 1.0, 0.5713, 1.0, 0.5713, 1.0, 0.5713, 1.0, 0.5713, 1.0, 0.5713, 1.0, 0.5713, 1.0, 0.5713, 1.0, 0.5713, 1.0, 0.5713, 1.0, 0.5713, 1.0, 0.5713, 1.0, 0.5713, 1.0, 0.5713, 1.0, 0.5713, 1.0, 0.5713, 1.0, 0.5713, 1.0, 0.5713, 1.0, 0.5713, 1.0, 0.5713, 1.0, 0.5713, 1.0, 0.5713, 1.0, 0.5713, 1.0, 0.5713, 1.0, 0.5713, 1.0, 0.5713, 1.0, 0.5713, 1.0, 0.5713, 1.0, 0.5713, 1.0, 0.5713, 1.0, 0.5713, 1.0, 0.5713, 1.0, 0.5713, 1.0, 0.5713, 1.0, 0.5713, 1.0, 0.5713, 1.0, 0.5713, 1.0, 0.5713, 1.0, 0.5713, 1.0, 0.5713, 1.0, 0.5713, 1.0, 0.5713, 1.0, 0.5713, 1.0, 0.5713, 1.0, 0.5713, 1.0, 0.5713, 1.0, 0.5713, 1.0, 0.5713, 1.0, 0.5713, 1.0, 0.5713, 1.0, 0.5713, 1.0, 0.5713, 1.0, 0.5713, 1.0, 0.5713, 1.0, 0.5713, 1.0, 0.5713, 1.0, 0.5713, 1.0, 0.5713, 1.0, 0.5713, 1.0, 0.5713, 1.0, 0.5713, 1.0, 0.5713, 1.0, 0.5713, 1.0, 0.5713, 1.0, 0.5713, 1.0, 0.5713, 1.0, 0.5713, 1.0, 0.5713, 1.0, 0.5713, 1.0, 0.5713, 1.0, 0.5713, 1.0, 0.5713, 1.0, 0.5713, 1.0, 0.5713, 1.0, 0.5713, 1.0, 0.5713, 1.0, 0.0, 0.0, 0.0, 0.0, 0.5713, 1.0, 0.5713, 1.0, 0.0, 0.0, 0.0, 0.0, 0.5713, 1.0, 0.5713, 1.0, 0.0, 0.0, 0.0, 0.0, 0.5713, 1.0, 0.5713, 1.0, 0.0, 0.0, 0.0, 0.0, 0.5713, 1.0, 0.5713, 1.0, 0.0, 0.0, 0.0, 0.0, 0.5713, 1.0, 0.5713, 1.0, 0.0, 0.0, 0.0, 0.0, 0.5713, 1.0, 0.5713, 1.0, 0.0, 0.0, 0.0, 0.0, 0.5713, 1.0, 0.5713, 1.0, 0.0, 0.0, 0.0, 0.0, 0.5713, 1.0, 0.5713, 1.0, 0.0, 0.0, 0.0, 0.0, 0.5713, 1.0, 0.5713, 1.0, 0.0, 0.0, 0.0, 0.0, 0.5713, 1.0, 0.5713, 1.0, 0.0, 0.0, 0.0, 0.0, 0.5713, 1.0, 0.0, 0.0, 0.5713, 1.0, 0.5713, 1.0, 0.0, 0.0, 0.0, 0.0, 0.5713, 1.0, 0.5713, 1.0, 0.0, 0.0, 0.0, 0.0, 0.5713, 1.0, 0.5713, 1.0, 0.0, 0.0, 0.0, 0.0, 0.5713, 1.0, 0.5713, 1.0, 0.0, 0.0, 0.0, 0.0, 0.5713, 1.0, 0.5713, 1.0, 0.0, 0.0, 0.0, 0.0, 0.5713, 1.0, 0.5713, 1.0, 0.0, 0.0, 0.0, 0.0, 0.5713, 1.0, 0.5713, 1.0, 0.0, 0.0, 0.0, 0.0, 0.5713, 1.0, 0.5713, 1.0, 0.0, 0.0, 0.0, 0.0, 0.5713, 1.0, 0.5713, 1.0, 0.0, 0.0, 0.0, 0.0, 0.5713, 1.0, 0.5713, 1.0, 0.0, 0.0, 0.0, 0.0, 0.5713, 1.0, 0.5713, 1.0, 0.0, 0.0, 0.0, 0.0, 0.5713, 1.0, 0.5713, 1.0, 0.0, 0.0, 0.0, 0.0, 0.5713, 1.0, 0.5713, 1.0, 0.0, 0.0, 0.0, 0.0, 0.5713, 1.0, 0.5713, 1.0, 0.0, 0.0, 0.0, 0.0, 0.5713, 1.0, 0.5713, 1.0, 0.0, 0.0, 0.0, 0.0, 0.5713, 1.0, 0.5713, 1.0, 0.0, 0.0, 0.0, 0.0, 0.5713, 1.0, 0.5713, 1.0, 0.0, 0.0, 0.0, 0.0, 0.5713, 1.0, 0.5713, 1.0, 0.0, 0.0, 0.0, 0.0, 0.5713, 1.0, 0.5713, 1.0, 0.0, 0.0, 0.0, 0.0, 0.5713, 1.0, 0.5713, 1.0, 0.0, 0.0, 0.0, 0.0, 0.5713, 1.0, 0.5713, 1.0, 0.0, 0.0, 0.0, 0.0, 0.5713, 1.0, 0.5713, 1.0, 0.0, 0.0, 0.5713, 1.0, 0.5713, 1.0, 0.5713, 1.0, 0.5713, 1.0, 0.5713, 1.0, 0.5713, 1.0, 0.5713, 1.0, 0.5713, 1.0, 0.5713, 1.0, 0.5713, 1.0, 0.5713, 1.0, 0.5713, 1.0, 0.5713, 1.0, 0.5713, 1.0, 0.5713, 1.0, 0.5713, 1.0, 0.5713, 1.0, 0.5713, 1.0, 0.5713, 1.0, 0.5713, 1.0, 0.5713, 1.0, 0.5713, 1.0, 0.5713, 1.0, 0.5713, 1.0, 0.5713, 1.0, 0.5713, 1.0, 0.5713, 1.0, 0.5713, 1.0, 0.5713, 1.0, 0.5713, 1.0, 0.5713, 1.0, 0.5713, 1.0, 0.5713, 1.0, 0.5713, 1.0, 0.5713, 1.0, 0.5713, 1.0, 0.5713, 1.0, 0.5713, 1.0, 0.5713, 1.0, 0.5713, 1.0, 0.5713, 1.0, 0.5713, 1.0, 0.5713, 1.0, 0.5713, 1.0, 0.5713, 1.0, 0.0, 0.0, 0.0, 0.0, 0.5713, 1.0, 0.5713, 1.0, 0.0, 0.0, 0.0, 0.0, 0.5713, 1.0, 0.5713, 1.0, 0.0, 0.0, 0.0, 0.0, 0.5713, 1.0, 0.5713, 1.0, 0.0, 0.0, 0.0, 0.0, 0.5713, 1.0, 0.5713, 1.0, 0.0, 0.0, 0.0, 0.0, 0.5713, 1.0, 0.5713, 1.0, 0.0, 0.0, 0.0, 0.0, 0.5713, 1.0, 0.5713, 1.0, 0.0, 0.0, 0.0, 0.0, 0.5713, 1.0, 0.5713, 1.0, 0.0, 0.0, 0.0, 0.0, 0.5713, 1.0, 0.5713, 1.0, 0.0, 0.0, 0.0, 0.0, 0.5713, 1.0, 0.5713, 1.0, 0.0, 0.0, 0.0, 0.0, 0.5713, 1.0, 0.5713, 1.0, 0.0, 0.0, 0.0, 0.0, 0.5713, 1.0, 0.5713, 1.0, 0.5713, 1.0, 0.5713, 1.0, 0.5713, 1.0, 0.5713, 1.0, 0.5713, 1.0, 0.5713, 1.0, 0.5713, 1.0, 0.5713, 1.0, 0.5713, 1.0, 0.5713, 1.0, 0.5713, 1.0, 0.5713, 1.0, 0.5713, 1.0, 0.5713, 1.0, 0.5713, 1.0, 0.5713, 1.0, 0.5713, 1.0, 0.5713, 1.0, 0.5713, 1.0, 0.5713, 1.0, 0.5713, 1.0, 0.5713, 1.0, 0.5713, 1.0, 0.5713, 1.0, 0.5713, 1.0, 0.5713, 1.0, 0.5713, 1.0, 0.5713, 1.0, 0.5713, 1.0, 0.5713, 1.0, 0.5713, 1.0, 0.5713, 1.0, 0.5713, 1.0, 0.5713, 1.0, 0.5713, 1.0, 0.5713, 1.0, 0.5713, 1.0, 0.5713, 1.0, 0.5713, 1.0, 0.5713, 1.0, 0.5713, 1.0, 0.5713, 1.0, 0.5713, 1.0, 0.5713, 1.0, 0.5713, 1.0, 0.5713, 1.0, 0.5713, 1.0, 0.5713, 1.0, 0.5713, 1.0, 0.5713, 1.0, 0.5713, 1.0, 0.5713, 1.0, 0.5713, 1.0, 0.5713, 1.0, 0.5713, 1.0, 0.5713, 1.0, 0.5713, 1.0, 0.5713, 1.0, 0.5713, 1.0, 0.5713, 1.0, 0.5713, 1.0, 0.5713, 1.0, 0.5713, 1.0, 0.5713, 1.0, 0.5713, 1.0, 0.5713, 1.0, 0.5713, 1.0, 0.5713, 1.0, 0.5713, 1.0, 0.5713, 1.0, 0.5713, 1.0, 0.5713, 1.0, 0.5713, 1.0, 0.5713, 1.0, 0.5713, 1.0, 0.5713, 1.0, 0.5713, 1.0, 0.5713, 1.0, 0.5713, 1.0, 0.5713, 1.0, 0.5713, 1.0, 0.5713, 1.0, 0.5713, 1.0, 0.5713, 1.0, 0.5713, 1.0, 0.5713, 1.0, 0.5713, 1.0, 0.5713, 1.0, 0.0, 0.0, 0.0, 0.0, 0.5713, 1.0, 0.5713, 1.0, 0.0, 0.0, 0.0, 0.0, 0.5713, 1.0, 0.5713, 1.0, 0.0, 0.0, 0.0, 0.0, 0.5713, 1.0, 0.5713, 1.0, 0.0, 0.0, 0.0, 0.0, 0.5713, 1.0, 0.5713, 1.0, 0.0, 0.0, 0.0, 0.0, 0.5713, 1.0, 0.5713, 1.0, 0.0, 0.0, 0.0, 0.0, 0.5713, 1.0, 0.5713, 1.0, 0.0, 0.0, 0.0, 0.0, 0.5713, 1.0, 0.5713, 1.0, 0.0, 0.0, 0.0, 0.0, 0.5713, 1.0, 0.5713, 1.0, 0.0, 0.0, 0.0, 0.0, 0.5713, 1.0, 0.5713, 1.0, 0.0, 0.0, 0.0, 0.0, 0.5713, 1.0, 0.5713, 1.0, 0.0, 0.0, 0.0, 0.0, 0.5713, 1.0, 0.0, 0.0, 0.0, 0.0, 0.0, 0.0, 0.0, 0.0, 0.0, 0.0, 0.0, 0.0, 0.0, 0.0, 0.0, 0.0, 0.0, 0.0, 0.0, 0.0, 0.0, 0.0, 0.0, 0.0, 0.0, 0.0, 0.0, 0.0, 0.0, 0.0, 0.0, 0.0, 0.0, 0.0, 0.0, 0.0, 0.0, 0.0, 0.0, 0.0, 0.0, 0.0, 0.0, 0.0, 0.0, 0.0, 0.0, 0.0, 0.0, 0.0, 0.0, 0.0, 0.0, 0.0, 0.0, 0.0, 0.0, 0.0, 0.0, 0.0, 0.0, 0.0, 0.0, 0.0, 0.0, 0.0, 0.0, 0.0, 0.0, 0.0, 0.0, 0.0, 0.0, 0.0, 0.0, 0.0, 0.0, 0.0, 0.0, 0.0, 0.0, 0.0, 0.0, 0.0, 0.0, 0.0, 0.0, 0.0, 0.5713, 1.0, 0.5713, 1.0, 0.5713, 1.0, 0.5713, 1.0, 0.5713, 1.0, 0.5713, 1.0, 0.5713, 1.0, 0.5713, 1.0, 0.5713, 1.0, 0.5713, 1.0, 0.5713, 1.0, 0.5713, 1.0, 0.5713, 1.0, 0.5713, 1.0, 0.5713, 1.0, 0.5713, 1.0, 0.5713, 1.0, 0.5713, 1.0, 0.5713, 1.0, 0.5713, 1.0, 0.5713, 1.0, 0.5713, 1.0, 0.5713, 1.0, 0.5713, 1.0, 0.5713, 1.0, 0.5713, 1.0, 0.5713, 1.0, 0.5713, 1.0, 0.5713, 1.0, 0.5713, 1.0, 0.5713, 1.0, 0.5713, 1.0, 0.5713, 1.0, 0.5713, 1.0, 0.5713, 1.0, 0.5713, 1.0, 0.5713, 1.0, 0.5713, 1.0, 0.5713, 1.0, 0.5713, 1.0, 0.5713, 1.0, 0.5713, 1.0, 0.5713, 1.0, 0.5713, 1.0, 0.2856, 0.5, 0.5713, 1.0, 0.5713, 1.0, 0.2856, 0.5, 0.2856, 0.5, 0.5713, 1.0, 0.5713, 1.0, 0.2856, 0.5, 0.2856, 0.5, 0.5713, 1.0, 0.5713, 1.0, 0.2856, 0.5, 0.2856, 0.5, 0.5713, 1.0, 0.5713, 1.0, 0.2856, 0.5, 0.2856, 0.5, 0.5713, 1.0, 0.5713, 1.0, 0.2856, 0.5, 0.2856, 0.5, 0.5713, 1.0, 0.5713, 1.0, 0.2856, 0.5, 0.2856, 0.5, 0.5713, 1.0, 0.5713, 1.0, 0.2856, 0.5, 0.2856, 0.5, 0.5713, 1.0, 0.5713, 1.0, 0.2856, 0.5, 0.2856, 0.5, 0.5713, 1.0, 0.5713, 1.0, 0.2856, 0.5, 0.2856, 0.5, 0.5713, 1.0, 0.5713, 1.0, 0.2856, 0.5, 0.2856, 0.5, 0.5713, 1.0, 0.5713, 1.0, 0.2856, 0.5, 0.0, 0.0, 0.2856, 0.5, 0.2856, 0.5, 0.0, 0.0, 0.0, 0.0, 0.2856, 0.5, 0.2856, 0.5, 0.0, 0.0, 0.0, 0.0, 0.2856, 0.5, 0.2856, 0.5, 0.0, 0.0, 0.0, 0.0, 0.2856, 0.5, 0.2856, 0.5, 0.0, 0.0, 0.0, 0.0, 0.2856, 0.5, 0.2856, 0.5, 0.0, 0.0, 0.0, 0.0, 0.2856, 0.5, 0.2856, 0.5, 0.0, 0.0, 0.0, 0.0, 0.2856, 0.5, 0.2856, 0.5, 0.0, 0.0, 0.0, 0.0, 0.2856, 0.5, 0.2856, 0.5, 0.0, 0.0, 0.0, 0.0, 0.2856, 0.5, 0.2856, 0.5, 0.0, 0.0, 0.0, 0.0, 0.2856, 0.5, 0.2856, 0.5, 0.0, 0.0, 0.0, 0.0, 0.2856, 0.5, 0.2856, 0.5, 0.0, 0.0, 0.5713, 1.0, 0.5713, 1.0, 0.5713, 1.0, 0.5713, 1.0, 0.5713, 1.0, 0.5713, 1.0, 0.5713, 1.0, 0.5713, 1.0, 0.5713, 1.0, 0.5713, 1.0, 0.5713, 1.0, 0.5713, 1.0, 0.5713, 1.0, 0.5713, 1.0, 0.5713, 1.0, 0.5713, 1.0, 0.5713, 1.0, 0.5713, 1.0, 0.5713, 1.0, 0.5713, 1.0, 0.5713, 1.0, 0.5713, 1.0, 0.5713, 1.0, 0.5713, 1.0, 0.5713, 1.0, 0.5713, 1.0, 0.5713, 1.0, 0.5713, 1.0, 0.5713, 1.0, 0.5713, 1.0, 0.5713, 1.0, 0.5713, 1.0, 0.5713, 1.0, 0.5713, 1.0, 0.5713, 1.0, 0.5713, 1.0, 0.5713, 1.0, 0.5713, 1.0, 0.5713, 1.0, 0.5713, 1.0, 0.5713, 1.0, 0.5713, 1.0, 0.5713, 1.0, 0.5713, 1.0, 0.5713, 1.0, 0.5713, 1.0, 0.5713, 1.0, 0.5713, 1.0, 0.5713, 1.0, 0.5713, 1.0, 0.5713, 1.0, 0.5713, 1.0, 0.5713, 1.0, 0.5713, 1.0, 0.5713, 1.0, 0.5713, 1.0, 0.5713, 1.0, 0.5713, 1.0, 0.5713, 1.0, 0.5713, 1.0, 0.5713, 1.0, 0.5713, 1.0, 0.5713, 1.0, 0.5713, 1.0, 0.5713, 1.0, 0.5713, 1.0, 0.5713, 1.0, 0.5713, 1.0, 0.5713, 1.0, 0.5713, 1.0, 0.5713, 1.0, 0.5713, 1.0, 0.5713, 1.0, 0.5713, 1.0, 0.5713, 1.0, 0.5713, 1.0, 0.5713, 1.0, 0.5713, 1.0, 0.5713, 1.0, 0.5713, 1.0, 0.5713, 1.0, 0.5713, 1.0, 0.5713, 1.0, 0.5713, 1.0, 0.5713, 1.0, 0.5713, 1.0, 0.5713, 1.0, 0.5713, 1.0, 0.0, 0.0, 0.0, 0.0, 0.0, 0.0, 0.0, 0.0, 0.0, 0.0, 0.0, 0.0, 0.0, 0.0, 0.0, 0.0, 0.0, 0.0, 0.0, 0.0, 0.0, 0.0, 0.0, 0.0, 0.0, 0.0, 0.0, 0.0, 0.0, 0.0, 0.0, 0.0, 0.0, 0.0, 0.0, 0.0, 0.0, 0.0, 0.0, 0.0, 0.0, 0.0, 0.0, 0.0, 0.0, 0.0, 0.0, 0.0, 0.0, 0.0, 0.0, 0.0, 0.0, 0.0, 0.0, 0.0, 0.0, 0.0, 0.0, 0.0, 0.0, 0.0, 0.0, 0.0, 0.0, 0.0, 0.0, 0.0, 0.0, 0.0, 0.0, 0.0, 0.0, 0.0, 0.0, 0.0, 0.0, 0.0, 0.0, 0.0, 0.0, 0.0, 0.0, 0.0, 0.0, 0.0, 0.0, 0.0, 0.5713, 1.0, 0.5713, 1.0, 0.5713, 1.0, 0.5713, 1.0, 0.5713, 1.0, 0.5713, 1.0, 0.5713, 1.0, 0.5713, 1.0, 0.5713, 1.0, 0.5713, 1.0, 0.5713, 1.0, 0.5713, 1.0, 0.5713, 1.0, 0.5713, 1.0, 0.5713, 1.0, 0.5713, 1.0, 0.5713, 1.0, 0.5713, 1.0, 0.5713, 1.0, 0.5713, 1.0, 0.5713, 1.0, 0.5713, 1.0, 0.5713, 1.0, 0.5713, 1.0, 0.5713, 1.0, 0.5713, 1.0, 0.5713, 1.0, 0.5713, 1.0, 0.5713, 1.0, 0.5713, 1.0, 0.5713, 1.0, 0.5713, 1.0, 0.5713, 1.0, 0.5713, 1.0, 0.5713, 1.0, 0.5713, 1.0, 0.5713, 1.0, 0.5713, 1.0, 0.5713, 1.0, 0.5713, 1.0, 0.5713, 1.0, 0.5713, 1.0, 0.5713, 1.0, 0.5713, 1.0])
me_plane.materials.append(mat_handle)
me_plane.materials.append(mat_maincollor)
me_plane.materials.append(mat_black)
me_plane.materials.append(mat_othergray)
me_plane.materials.append(mat_red)
me_plane.update()
me_cylinder = bpy.data.meshes.new('Cylinder')
me_cylinder.from_pydata([(-0.2045, 0.8904, -5.896), (-0.2045, 0.8904, -0.6299), (0.4252, 0.6296, -5.896), (0.4252, 0.6296, -0.6299), (0.6859, 4.181e-08, -5.896), (0.6859, 4.181e-08, -0.6299), (0.4252, -0.6296, -5.896), (0.4252, -0.6296, -0.6299), (-0.2045, -0.8904, -5.896), (-0.2045, -0.8904, -0.6299), (-0.8341, -0.6296, -5.896), (-0.8341, -0.6296, -0.6299), (-1.095, 4.181e-08, -5.896), (-1.095, 4.181e-08, -0.6299), (-0.8341, 0.6296, -5.896), (-0.8341, 0.6296, -0.6299)], [], [(0, 1, 3, 2), (2, 3, 5, 4), (4, 5, 7, 6), (6, 7, 9, 8), (8, 9, 11, 10), (10, 11, 13, 12), (3, 1, 15, 13, 11, 9, 7, 5), (12, 13, 15, 14), (14, 15, 1, 0), (0, 2, 4, 6, 8, 10, 12, 14)])
_uv = me_cylinder.uv_layers.new(name='UVMap')
_uv.uv.foreach_set('vector', [1.0, 0.5, 1.0, 1.0, 0.875, 1.0, 0.875, 0.5, 0.875, 0.5, 0.875, 1.0, 0.75, 1.0, 0.75, 0.5, 0.75, 0.5, 0.75, 1.0, 0.625, 1.0, 0.625, 0.5, 0.625, 0.5, 0.625, 1.0, 0.5, 1.0, 0.5, 0.5, 0.5, 0.5, 0.5, 1.0, 0.375, 1.0, 0.375, 0.5, 0.375, 0.5, 0.375, 1.0, 0.25, 1.0, 0.25, 0.5, 0.4197, 0.4197, 0.25, 0.49, 0.08029, 0.4197, 0.01, 0.25, 0.08029, 0.08029, 0.25, 0.01, 0.4197, 0.08029, 0.49, 0.25, 0.25, 0.5, 0.25, 1.0, 0.125, 1.0, 0.125, 0.5, 0.125, 0.5, 0.125, 1.0, 0.0, 1.0, 0.0, 0.5, 0.75, 0.49, 0.9197, 0.4197, 0.99, 0.25, 0.9197, 0.08029, 0.75, 0.01, 0.5803, 0.08029, 0.51, 0.25, 0.5803, 0.4197])
me_cylinder.materials.append(mat_orange)
me_cylinder.update()

# ---- curves / text
txt_text = bpy.data.curves.new('Text', 'FONT')
txt_text.dimensions = '2D'
txt_text.body = 'FC-C3B'
txt_text.materials.append(mat_black_001)

# ---- objects
ob_plane = bpy.data.objects.new('Plane', me_plane)
ob_empty = bpy.data.objects.new('Empty', None)
ob_empty_001 = bpy.data.objects.new('Empty.001', None)
ob_empty_002 = bpy.data.objects.new('Empty.002', None)
ob_cylinder = bpy.data.objects.new('Cylinder', me_cylinder)
ob_text = bpy.data.objects.new('Text', txt_text)
ob_spot = bpy.data.objects.new('Spot', light_spot)
ob_area = bpy.data.objects.new('Area', light_area)
ob_sun = bpy.data.objects.new('Sun', light_sun)
ob_camera = bpy.data.objects.new('Camera', cam_camera_001)
ob_area_001 = bpy.data.objects.new('Area.001', light_area_001)

# ---- transforms, parenting, visibility, modifiers, constraints
ob_plane.location = (1.082, -0.3542, -0.7142)
ob_plane.rotation_euler = (1.571, -0.0, 0.0)
ob_plane.scale = (1.0, 1.0, 1.661)
ob_empty.location = (111.1, 0.0, 2.386)
ob_empty.rotation_euler = (1.571, -0.0, -0.0)
ob_empty.empty_display_type = 'IMAGE'
ob_empty.empty_display_size = 5.0
ob_empty_001.location = (110.9, 0.0, 6.206)
ob_empty_001.rotation_euler = (1.571, -0.0, -0.0)
ob_empty_001.empty_display_type = 'IMAGE'
ob_empty_001.empty_display_size = 5.0
ob_empty_002.location = (122.1, 6.895, 7.83)
ob_empty_002.rotation_euler = (1.571, -0.0, -0.0)
ob_empty_002.scale = (2.81, 2.81, 2.81)
ob_empty_002.empty_display_type = 'IMAGE'
ob_empty_002.empty_display_size = 5.0
ob_cylinder.location = (-0.7563, -0.8694, 0.0)
ob_cylinder.rotation_euler = (-0.0, 1.571, 0.0)
ob_cylinder.scale = (0.6716, 0.6716, 0.6716)
ob_text.location = (-4.408, -1.807, 0.2036)
ob_text.rotation_euler = (1.236, -0.0, 0.0)
ob_text.scale = (0.8916, 0.8916, 0.8916)
ob_spot.location = (-8.487, -5.402, 1.871)
ob_spot.rotation_euler = (0.0863, 1.34, -2.406)
ob_spot.scale = (1.381, 1.381, 1.381)
ob_area.location = (4.018, -8.896, 3.813)
ob_area.rotation_euler = (1.121, -0.3437, 0.5766)
ob_area.scale = (6.55, 6.55, 6.55)
ob_sun.location = (6.185, 7.59, 2.532)
ob_sun.rotation_euler = (-0.8343, -0.8483, -1.626)
ob_camera.location = (-17.1, -20.19, 5.016)
ob_camera.rotation_euler = (1.361, -3.692e-07, -0.7307)
ob_camera.scale = (1.0, 1.0, 1.0)
ob_area_001.location = (4.617, -6.139, 1.809)
ob_area_001.rotation_euler = (1.613, -0.0, 0.0)
ob_area_001.scale = (8.754, 8.754, 8.754)

# ---- collection membership
col_collection.objects.link(ob_plane)
col_refs.objects.link(ob_empty)
col_refs.objects.link(ob_empty_001)
col_refs.objects.link(ob_empty_002)
col_refs.objects.link(ob_cylinder)
col_refs.objects.link(ob_text)
col_refs.objects.link(ob_spot)
col_refs.objects.link(ob_area)
col_refs.objects.link(ob_sun)
col_refs.objects.link(ob_camera)
col_refs.objects.link(ob_area_001)

# ---- scene / render settings (as saved in the file)
scene.camera = ob_camera
scene.frame_start = 1; scene.frame_end = 250; scene.frame_set(1)
scene.render.engine = 'BLENDER_EEVEE_NEXT'
scene.cycles.sampling_pattern = 'TABULATED_SOBOL'
scene.view_settings.view_transform = 'Filmic'
bpy.context.view_layer.update()
